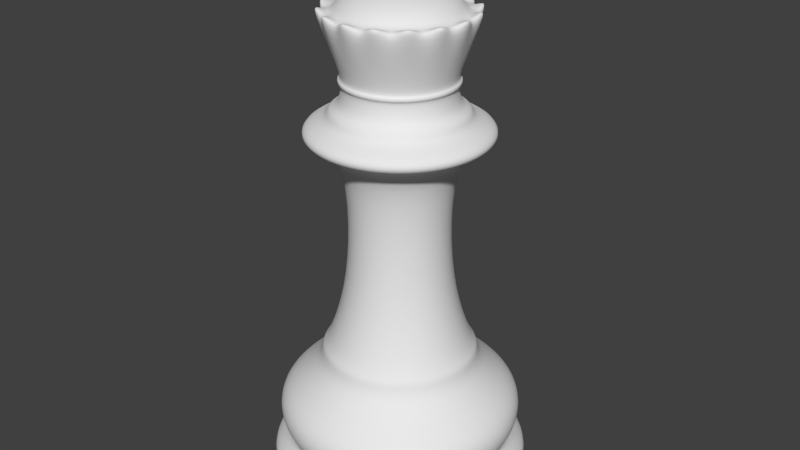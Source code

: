 # Source: queen_smooth.blend  (saved by Blender 2.76.0; exported with 4.5.12 LTS)
import bpy
from mathutils import Matrix  # noqa: F401  (used for matrix-valued properties, if any)

bpy.ops.wm.read_factory_settings(use_empty=True)
scene = bpy.context.scene
scene.name = 'Scene'

# ---- collections
col_collection_1 = bpy.data.collections.new('Collection 1'); scene.collection.children.link(col_collection_1)

# ---- world
world_world = bpy.data.worlds.new('World'); scene.world = world_world
world_world.color = (0.05088, 0.05088, 0.05088)
world_world.use_sun_shadow = False
world_world.sun_shadow_jitter_overblur = 0.0
world_world.cycles.sampling_method = 'MANUAL'
world_world.cycles.sample_map_resolution = 256

# ---- meshes
me_queen = bpy.data.meshes.new('queen')
me_queen.from_pydata([(0.0, -0.7807, 0.06104), (0.0, -0.7807, -0.06104), (-0.1523, -0.7657, 0.06104), (-0.1523, -0.7657, -0.06104), (-0.2988, -0.7213, 0.06104), (-0.2988, -0.7213, -0.06104), (-0.4337, -0.6491, 0.06104), (-0.4337, -0.6491, -0.06104), (-0.552, -0.552, 0.06104), (-0.552, -0.552, -0.06104), (-0.6491, -0.4337, 0.06104), (-0.6491, -0.4337, -0.06104), (-0.7213, -0.2988, 0.06104), (-0.7213, -0.2988, -0.06104), (-0.7657, -0.1523, 0.06104), (-0.7657, -0.1523, -0.06104), (-0.7807, -5.894e-08, 0.06104), (-0.7807, -5.894e-08, -0.06104), (-0.7657, 0.1523, 0.06104), (-0.7657, 0.1523, -0.06104), (-0.7213, 0.2988, 0.06104), (-0.7213, 0.2988, -0.06104), (-0.6491, 0.4337, 0.06104), (-0.6491, 0.4337, -0.06104), (-0.552, 0.552, 0.06104), (-0.552, 0.552, -0.06104), (-0.4337, 0.6491, 0.06104), (-0.4337, 0.6491, -0.06104), (-0.2988, 0.7213, 0.06104), (-0.2988, 0.7213, -0.06104), (-0.1523, 0.7657, 0.06104), (-0.1523, 0.7657, -0.06104), (2.544e-07, 0.7807, 0.06104), (2.544e-07, 0.7807, -0.06104), (0.1523, 0.7657, 0.06104), (0.1523, 0.7657, -0.06104), (0.2988, 0.7213, 0.06104), (0.2988, 0.7213, -0.06104), (0.4337, 0.6491, 0.06104), (0.4337, 0.6491, -0.06104), (0.552, 0.552, 0.06104), (0.552, 0.552, -0.06104), (0.6491, 0.4337, 0.06104), (0.6491, 0.4337, -0.06104), (0.7213, 0.2988, 0.06104), (0.7213, 0.2988, -0.06104), (0.7657, 0.1523, 0.06104), (0.7657, 0.1523, -0.06104), (0.7807, -7.538e-07, 0.06104), (0.7807, -7.538e-07, -0.06104), (0.7657, -0.1523, 0.06104), (0.7657, -0.1523, -0.06104), (0.7213, -0.2988, 0.06104), (0.7213, -0.2988, -0.06104), (0.6491, -0.4337, 0.06104), (0.6491, -0.4337, -0.06104), (0.552, -0.552, 0.06104), (0.552, -0.552, -0.06104), (0.4337, -0.6491, 0.06104), (0.4337, -0.6491, -0.06104), (0.2988, -0.7213, 0.06104), (0.2988, -0.7213, -0.06104), (0.1523, -0.7657, 0.06104), (0.1523, -0.7657, -0.06104), (-1.812e-08, -0.6312, 0.1648), (-0.1231, -0.6191, 0.1648), (-0.2416, -0.5832, 0.1648), (-0.3507, -0.5248, 0.1648), (-0.4463, -0.4463, 0.1648), (-0.5248, -0.3507, 0.1648), (-0.5832, -0.2416, 0.1648), (-0.6191, -0.1231, 0.1648), (-0.6312, -9.025e-08, 0.1648), (-0.6191, 0.1231, 0.1648), (-0.5832, 0.2416, 0.1648), (-0.5248, 0.3507, 0.1648), (-0.4463, 0.4463, 0.1648), (-0.3507, 0.5248, 0.1648), (-0.2416, 0.5832, 0.1648), (-0.1231, 0.6191, 0.1648), (1.876e-07, 0.6312, 0.1648), (0.1231, 0.6191, 0.1648), (0.2416, 0.5832, 0.1648), (0.3507, 0.5248, 0.1648), (0.4463, 0.4463, 0.1648), (0.5248, 0.3507, 0.1648), (0.5832, 0.2416, 0.1648), (0.6191, 0.1231, 0.1648), (0.6312, -6.521e-07, 0.1648), (0.6191, -0.1231, 0.1648), (0.5832, -0.2416, 0.1648), (0.5248, -0.3507, 0.1648), (0.4463, -0.4463, 0.1648), (0.3507, -0.5248, 0.1648), (0.2416, -0.5832, 0.1648), (0.1231, -0.6191, 0.1648), (-1.139e-08, -0.7227, 0.2572), (-0.141, -0.7088, 0.2572), (-0.2765, -0.6676, 0.2572), (-0.4015, -0.6009, 0.2572), (-0.511, -0.511, 0.2572), (-0.6009, -0.4015, 0.2572), (-0.6676, -0.2765, 0.2572), (-0.7088, -0.141, 0.2572), (-0.7227, -6.815e-08, 0.2572), (-0.7088, 0.141, 0.2572), (-0.6676, 0.2765, 0.2572), (-0.6009, 0.4015, 0.2572), (-0.511, 0.511, 0.2572), (-0.4015, 0.6009, 0.2572), (-0.2765, 0.6676, 0.2572), (-0.141, 0.7088, 0.2572), (2.241e-07, 0.7227, 0.2572), (0.141, 0.7088, 0.2572), (0.2765, 0.6676, 0.2572), (0.4015, 0.6009, 0.2572), (0.511, 0.511, 0.2572), (0.6009, 0.4015, 0.2572), (0.6676, 0.2765, 0.2572), (0.7088, 0.141, 0.2572), (0.7227, -7.114e-07, 0.2572), (0.7088, -0.141, 0.2572), (0.6676, -0.2765, 0.2572), (0.6009, -0.4015, 0.2572), (0.511, -0.511, 0.2572), (0.4015, -0.6009, 0.2572), (0.2765, -0.6676, 0.2572), (0.141, -0.7088, 0.2572), (-1.06e-08, -0.7227, 0.4188), (-0.141, -0.7088, 0.4188), (-0.2765, -0.6676, 0.4188), (-0.4015, -0.6009, 0.4188), (-0.511, -0.511, 0.4188), (-0.6009, -0.4015, 0.4188), (-0.6676, -0.2765, 0.4188), (-0.7088, -0.141, 0.4188), (-0.7227, -6.815e-08, 0.4188), (-0.7088, 0.141, 0.4188), (-0.6676, 0.2765, 0.4188), (-0.6009, 0.4015, 0.4188), (-0.511, 0.511, 0.4188), (-0.4015, 0.6009, 0.4188), (-0.2765, 0.6676, 0.4188), (-0.141, 0.7088, 0.4188), (2.249e-07, 0.7227, 0.4188), (0.141, 0.7088, 0.4188), (0.2765, 0.6676, 0.4188), (0.4015, 0.6009, 0.4188), (0.511, 0.511, 0.4188), (0.6009, 0.4015, 0.4188), (0.6676, 0.2765, 0.4188), (0.7088, 0.141, 0.4188), (0.7227, -7.114e-07, 0.4188), (0.7088, -0.141, 0.4188), (0.6676, -0.2765, 0.4188), (0.6009, -0.4015, 0.4188), (0.511, -0.511, 0.4188), (0.4015, -0.6009, 0.4188), (0.2765, -0.6676, 0.4188), (0.141, -0.7088, 0.4188), (-2.208e-08, -0.5845, 0.535), (-0.114, -0.5733, 0.535), (-0.2237, -0.54, 0.535), (-0.3247, -0.486, 0.535), (-0.4133, -0.4133, 0.535), (-0.486, -0.3247, 0.535), (-0.54, -0.2237, 0.535), (-0.5733, -0.114, 0.535), (-0.5845, -9.932e-08, 0.535), (-0.5733, 0.114, 0.535), (-0.54, 0.2237, 0.535), (-0.486, 0.3247, 0.535), (-0.4133, 0.4133, 0.535), (-0.3247, 0.486, 0.535), (-0.2237, 0.54, 0.535), (-0.114, 0.5733, 0.535), (1.684e-07, 0.5845, 0.535), (0.114, 0.5733, 0.535), (0.2237, 0.54, 0.535), (0.3247, 0.486, 0.535), (0.4133, 0.4133, 0.535), (0.486, 0.3247, 0.535), (0.54, 0.2237, 0.535), (0.5733, 0.114, 0.535), (0.5845, -6.196e-07, 0.535), (0.5733, -0.114, 0.535), (0.54, -0.2237, 0.535), (0.486, -0.3247, 0.535), (0.4133, -0.4133, 0.535), (0.3247, -0.486, 0.535), (0.2237, -0.54, 0.535), (0.114, -0.5733, 0.535), (-3.906e-08, -0.4609, 0.6544), (-0.08991, -0.452, 0.6544), (-0.1764, -0.4258, 0.6544), (-0.256, -0.3832, 0.6544), (-0.3259, -0.3259, 0.6544), (-0.3832, -0.256, 0.6544), (-0.4258, -0.1764, 0.6544), (-0.452, -0.08991, 0.6544), (-0.4609, -1.266e-07, 0.6544), (-0.452, 0.08991, 0.6544), (-0.4258, 0.1764, 0.6544), (-0.3832, 0.256, 0.6544), (-0.3259, 0.3259, 0.6544), (-0.256, 0.3832, 0.6544), (-0.1764, 0.4258, 0.6544), (-0.08991, 0.452, 0.6544), (1.111e-07, 0.4609, 0.6544), (0.08991, 0.452, 0.6544), (0.1764, 0.4258, 0.6544), (0.256, 0.3832, 0.6544), (0.3259, 0.3259, 0.6544), (0.3832, 0.256, 0.6544), (0.4258, 0.1764, 0.6544), (0.452, 0.08991, 0.6544), (0.4609, -5.368e-07, 0.6544), (0.452, -0.08991, 0.6544), (0.4258, -0.1764, 0.6544), (0.3832, -0.256, 0.6544), (0.3259, -0.3259, 0.6544), (0.256, -0.3832, 0.6544), (0.1764, -0.4258, 0.6544), (0.08991, -0.452, 0.6544), (-4.681e-08, -0.4609, 0.7411), (-0.08991, -0.452, 0.7411), (-0.1764, -0.4258, 0.7411), (-0.256, -0.3832, 0.7411), (-0.3259, -0.3259, 0.7411), (-0.3832, -0.256, 0.7411), (-0.4258, -0.1764, 0.7411), (-0.452, -0.08991, 0.7411), (-0.4609, -1.266e-07, 0.7411), (-0.452, 0.08991, 0.7411), (-0.4258, 0.1764, 0.7411), (-0.3832, 0.256, 0.7411), (-0.3259, 0.3259, 0.7411), (-0.256, 0.3832, 0.7411), (-0.1764, 0.4258, 0.7411), (-0.08991, 0.452, 0.7411), (1.034e-07, 0.4609, 0.7411), (0.08991, 0.452, 0.7411), (0.1764, 0.4258, 0.7411), (0.256, 0.3832, 0.7411), (0.3259, 0.3259, 0.7411), (0.3832, 0.256, 0.7411), (0.4258, 0.1764, 0.7411), (0.452, 0.08991, 0.7411), (0.4609, -5.368e-07, 0.7411), (0.452, -0.08991, 0.7411), (0.4258, -0.1764, 0.7411), (0.3832, -0.256, 0.7411), (0.3259, -0.3259, 0.7411), (0.256, -0.3832, 0.7411), (0.1764, -0.4258, 0.7411), (0.08991, -0.452, 0.7411), (-4.85e-08, -0.4213, 0.7624), (-0.08219, -0.4132, 0.7624), (-0.1612, -0.3892, 0.7624), (-0.2341, -0.3503, 0.7624), (-0.2979, -0.2979, 0.7624), (-0.3503, -0.2341, 0.7624), (-0.3892, -0.1612, 0.7624), (-0.4132, -0.08219, 0.7624), (-0.4213, -1.37e-07, 0.7624), (-0.4132, 0.08219, 0.7624), (-0.3892, 0.1612, 0.7624), (-0.3503, 0.2341, 0.7624), (-0.2979, 0.2979, 0.7624), (-0.2341, 0.3503, 0.7624), (-0.1612, 0.3892, 0.7624), (-0.08219, 0.4132, 0.7624), (8.878e-08, 0.4213, 0.7624), (0.08219, 0.4132, 0.7624), (0.1612, 0.3892, 0.7624), (0.2341, 0.3503, 0.7624), (0.2979, 0.2979, 0.7624), (0.3503, 0.2341, 0.7624), (0.3892, 0.1612, 0.7624), (0.4132, 0.08219, 0.7624), (0.4213, -5.12e-07, 0.7624), (0.4132, -0.08219, 0.7624), (0.3892, -0.1612, 0.7624), (0.3503, -0.2341, 0.7624), (0.2979, -0.2979, 0.7624), (0.2341, -0.3503, 0.7624), (0.1612, -0.3892, 0.7624), (0.08219, -0.4132, 0.7624), (-8.321e-08, -0.3147, 1.084), (-0.0614, -0.3087, 1.084), (-0.1204, -0.2908, 1.084), (-0.1749, -0.2617, 1.084), (-0.2225, -0.2225, 1.084), (-0.2617, -0.1749, 1.084), (-0.2908, -0.1204, 1.084), (-0.3087, -0.0614, 1.084), (-0.3147, -1.648e-07, 1.084), (-0.3087, 0.0614, 1.084), (-0.2908, 0.1204, 1.084), (-0.2617, 0.1749, 1.084), (-0.2225, 0.2225, 1.084), (-0.1749, 0.2617, 1.084), (-0.1204, 0.2908, 1.084), (-0.0614, 0.3087, 1.084), (1.934e-08, 0.3147, 1.084), (0.0614, 0.3087, 1.084), (0.1204, 0.2908, 1.084), (0.1749, 0.2617, 1.084), (0.2225, 0.2225, 1.084), (0.2617, 0.1749, 1.084), (0.2908, 0.1204, 1.084), (0.3087, 0.0614, 1.084), (0.3147, -4.45e-07, 1.084), (0.3087, -0.0614, 1.084), (0.2908, -0.1204, 1.084), (0.2617, -0.1749, 1.084), (0.2225, -0.2225, 1.084), (0.1749, -0.2617, 1.084), (0.1204, -0.2908, 1.084), (0.0614, -0.3087, 1.084), (3.8e-08, -0.2772, 1.535), (-0.05408, -0.2719, 1.535), (-0.1061, -0.2561, 1.535), (-0.154, -0.2305, 1.535), (-0.196, -0.196, 1.535), (-0.2305, -0.154, 1.535), (-0.2561, -0.1061, 1.535), (-0.2719, -0.05408, 1.535), (-0.2772, -1.741e-07, 1.535), (-0.2719, 0.05408, 1.535), (-0.2561, 0.1061, 1.535), (-0.2305, 0.154, 1.535), (-0.196, 0.196, 1.535), (-0.154, 0.2305, 1.535), (-0.1061, 0.2561, 1.535), (-0.05408, 0.2719, 1.535), (1.283e-07, 0.2772, 1.535), (0.05408, 0.2719, 1.535), (0.1061, 0.2561, 1.535), (0.154, 0.2305, 1.535), (0.196, 0.196, 1.535), (0.2305, 0.154, 1.535), (0.2561, 0.1061, 1.535), (0.2719, 0.05408, 1.535), (0.2772, -4.208e-07, 1.535), (0.2719, -0.05408, 1.535), (0.2561, -0.1061, 1.535), (0.2305, -0.154, 1.535), (0.196, -0.196, 1.535), (0.154, -0.2305, 1.535), (0.1061, -0.2561, 1.535), (0.05408, -0.2719, 1.535), (1.846e-07, -0.3254, 1.99), (-0.06348, -0.3191, 1.99), (-0.1245, -0.3006, 1.99), (-0.1808, -0.2705, 1.99), (-0.2301, -0.2301, 1.99), (-0.2705, -0.1808, 1.99), (-0.3006, -0.1245, 1.99), (-0.3191, -0.06348, 1.99), (-0.3254, -1.624e-07, 1.99), (-0.3191, 0.06348, 1.99), (-0.3006, 0.1245, 1.99), (-0.2705, 0.1808, 1.99), (-0.2301, 0.2301, 1.99), (-0.1808, 0.2705, 1.99), (-0.1245, 0.3006, 1.99), (-0.06348, 0.3191, 1.99), (2.906e-07, 0.3254, 1.99), (0.06348, 0.3191, 1.99), (0.1245, 0.3006, 1.99), (0.1808, 0.2705, 1.99), (0.2301, 0.2301, 1.99), (0.2705, 0.1808, 1.99), (0.3006, 0.1245, 1.99), (0.3191, 0.06348, 1.99), (0.3254, -4.52e-07, 1.99), (0.3191, -0.06348, 1.99), (0.3006, -0.1245, 1.99), (0.2705, -0.1808, 1.99), (0.2301, -0.2301, 1.99), (0.1808, -0.2705, 1.99), (0.1245, -0.3006, 1.99), (0.06348, -0.3191, 1.99), (2.07e-07, -0.5345, 2.026), (-0.1043, -0.5243, 2.026), (-0.2046, -0.4938, 2.026), (-0.297, -0.4444, 2.026), (-0.378, -0.378, 2.026), (-0.4444, -0.297, 2.026), (-0.4938, -0.2046, 2.026), (-0.5243, -0.1043, 2.026), (-0.5345, -1.008e-07, 2.026), (-0.5243, 0.1043, 2.026), (-0.4938, 0.2046, 2.026), (-0.4444, 0.297, 2.026), (-0.378, 0.378, 2.026), (-0.297, 0.4444, 2.026), (-0.2046, 0.4938, 2.026), (-0.1043, 0.5243, 2.026), (3.811e-07, 0.5345, 2.026), (0.1043, 0.5243, 2.026), (0.2046, 0.4938, 2.026), (0.297, 0.4444, 2.026), (0.378, 0.378, 2.026), (0.4444, 0.297, 2.026), (0.4938, 0.2046, 2.026), (0.5243, 0.1043, 2.026), (0.5345, -5.766e-07, 2.026), (0.5243, -0.1043, 2.026), (0.4938, -0.2046, 2.026), (0.4444, -0.297, 2.026), (0.378, -0.378, 2.026), (0.297, -0.4444, 2.026), (0.2046, -0.4938, 2.026), (0.1043, -0.5243, 2.026), (2.032e-07, -0.5345, 2.105), (-0.1043, -0.5243, 2.105), (-0.2046, -0.4938, 2.105), (-0.297, -0.4444, 2.105), (-0.378, -0.378, 2.105), (-0.4444, -0.297, 2.105), (-0.4938, -0.2046, 2.105), (-0.5243, -0.1043, 2.105), (-0.5345, -1.008e-07, 2.105), (-0.5243, 0.1043, 2.105), (-0.4938, 0.2046, 2.105), (-0.4444, 0.297, 2.105), (-0.378, 0.378, 2.105), (-0.297, 0.4444, 2.105), (-0.2046, 0.4938, 2.105), (-0.1043, 0.5243, 2.105), (3.774e-07, 0.5345, 2.105), (0.1043, 0.5243, 2.105), (0.2046, 0.4938, 2.105), (0.297, 0.4444, 2.105), (0.378, 0.378, 2.105), (0.4444, 0.297, 2.105), (0.4938, 0.2046, 2.105), (0.5243, 0.1043, 2.105), (0.5345, -5.766e-07, 2.105), (0.5243, -0.1043, 2.105), (0.4938, -0.2046, 2.105), (0.4444, -0.297, 2.105), (0.378, -0.378, 2.105), (0.297, -0.4444, 2.105), (0.2046, -0.4938, 2.105), (0.1043, -0.5243, 2.105), (1.739e-07, -0.3939, 2.149), (-0.07684, -0.3863, 2.149), (-0.1507, -0.3639, 2.149), (-0.2188, -0.3275, 2.149), (-0.2785, -0.2785, 2.149), (-0.3275, -0.2188, 2.149), (-0.3639, -0.1507, 2.149), (-0.3863, -0.07684, 2.149), (-0.3939, -1.409e-07, 2.149), (-0.3863, 0.07684, 2.149), (-0.3639, 0.1507, 2.149), (-0.3275, 0.2188, 2.149), (-0.2785, 0.2785, 2.149), (-0.2188, 0.3275, 2.149), (-0.1507, 0.3639, 2.149), (-0.07684, 0.3863, 2.149), (3.022e-07, 0.3939, 2.149), (0.07684, 0.3863, 2.149), (0.1507, 0.3639, 2.149), (0.2188, 0.3275, 2.149), (0.2785, 0.2785, 2.149), (0.3275, 0.2188, 2.149), (0.3639, 0.1507, 2.149), (0.3863, 0.07684, 2.149), (0.3939, -4.914e-07, 2.149), (0.3863, -0.07684, 2.149), (0.3639, -0.1507, 2.149), (0.3275, -0.2188, 2.149), (0.2785, -0.2785, 2.149), (0.2188, -0.3275, 2.149), (0.1507, -0.3639, 2.149), (0.07684, -0.3863, 2.149), (1.85e-07, -0.3939, 2.2), (-0.07684, -0.3863, 2.2), (-0.1507, -0.3639, 2.2), (-0.2188, -0.3275, 2.2), (-0.2785, -0.2785, 2.2), (-0.3275, -0.2188, 2.2), (-0.3639, -0.1507, 2.2), (-0.3863, -0.07684, 2.2), (-0.3939, -1.409e-07, 2.2), (-0.3863, 0.07684, 2.2), (-0.3639, 0.1507, 2.2), (-0.3275, 0.2188, 2.2), (-0.2785, 0.2785, 2.2), (-0.2188, 0.3275, 2.2), (-0.1507, 0.3639, 2.2), (-0.07684, 0.3863, 2.2), (3.133e-07, 0.3939, 2.2), (0.07684, 0.3863, 2.2), (0.1507, 0.3639, 2.2), (0.2188, 0.3275, 2.2), (0.2785, 0.2785, 2.2), (0.3275, 0.2188, 2.2), (0.3639, 0.1507, 2.2), (0.3863, 0.07684, 2.2), (0.3939, -4.914e-07, 2.2), (0.3863, -0.07684, 2.2), (0.3639, -0.1507, 2.2), (0.3275, -0.2188, 2.2), (0.2785, -0.2785, 2.2), (0.2188, -0.3275, 2.2), (0.1507, -0.3639, 2.2), (0.07684, -0.3863, 2.2), (1.77e-07, -0.3254, 2.222), (-0.06349, -0.3192, 2.222), (-0.1245, -0.3007, 2.222), (-0.1808, -0.2706, 2.222), (-0.2301, -0.2301, 2.222), (-0.2706, -0.1808, 2.222), (-0.3007, -0.1245, 2.222), (-0.3192, -0.06349, 2.222), (-0.3254, -1.598e-07, 2.222), (-0.3192, 0.06349, 2.222), (-0.3007, 0.1245, 2.222), (-0.2706, 0.1808, 2.222), (-0.2301, 0.2301, 2.222), (-0.1808, 0.2706, 2.222), (-0.1245, 0.3007, 2.222), (-0.06349, 0.3192, 2.222), (2.831e-07, 0.3254, 2.222), (0.06349, 0.3192, 2.222), (0.1245, 0.3007, 2.222), (0.1808, 0.2706, 2.222), (0.2301, 0.2301, 2.222), (0.2706, 0.1808, 2.222), (0.3007, 0.1245, 2.222), (0.3192, 0.06349, 2.222), (0.3254, -4.495e-07, 2.222), (0.3192, -0.06349, 2.222), (0.3007, -0.1245, 2.222), (0.2706, -0.1808, 2.222), (0.2301, -0.2301, 2.222), (0.1808, -0.2706, 2.222), (0.1245, -0.3007, 2.222), (0.06349, -0.3192, 2.222), (1.247e-07, -0.3089, 2.343), (-0.06025, -0.3029, 2.343), (-0.1182, -0.2853, 2.343), (-0.1716, -0.2568, 2.343), (-0.2184, -0.2184, 2.343), (-0.2568, -0.1716, 2.343), (-0.2853, -0.1182, 2.343), (-0.3029, -0.06026, 2.343), (-0.3089, -1.648e-07, 2.343), (-0.3029, 0.06025, 2.343), (-0.2853, 0.1182, 2.343), (-0.2568, 0.1716, 2.343), (-0.2184, 0.2184, 2.343), (-0.1716, 0.2568, 2.343), (-0.1182, 0.2853, 2.343), (-0.06025, 0.3029, 2.343), (2.253e-07, 0.3089, 2.343), (0.06026, 0.3029, 2.343), (0.1182, 0.2853, 2.343), (0.1716, 0.2568, 2.343), (0.2184, 0.2184, 2.343), (0.2568, 0.1716, 2.343), (0.2853, 0.1182, 2.343), (0.3029, 0.06025, 2.343), (0.3089, -4.397e-07, 2.343), (0.3029, -0.06026, 2.343), (0.2853, -0.1182, 2.343), (0.2568, -0.1716, 2.343), (0.2184, -0.2184, 2.343), (0.1716, -0.2568, 2.343), (0.1182, -0.2853, 2.343), (0.06025, -0.3029, 2.343), (1.269e-07, -0.3321, 2.343), (-0.0648, -0.3258, 2.343), (-0.1271, -0.3069, 2.343), (-0.1845, -0.2762, 2.343), (-0.2349, -0.2349, 2.343), (-0.2762, -0.1845, 2.343), (-0.3069, -0.1271, 2.343), (-0.3258, -0.0648, 2.343), (-0.3321, -1.58e-07, 2.343), (-0.3258, 0.0648, 2.343), (-0.3069, 0.1271, 2.343), (-0.2762, 0.1845, 2.343), (-0.2349, 0.2349, 2.343), (-0.1845, 0.2762, 2.343), (-0.1271, 0.3069, 2.343), (-0.0648, 0.3258, 2.343), (2.351e-07, 0.3321, 2.343), (0.0648, 0.3258, 2.343), (0.1271, 0.3069, 2.343), (0.1845, 0.2762, 2.343), (0.2349, 0.2349, 2.343), (0.2762, 0.1845, 2.343), (0.3069, 0.1271, 2.343), (0.3258, 0.0648, 2.343), (0.3321, -4.536e-07, 2.343), (0.3258, -0.0648, 2.343), (0.3069, -0.1271, 2.343), (0.2762, -0.1845, 2.343), (0.2349, -0.2349, 2.343), (0.1845, -0.2762, 2.343), (0.1271, -0.3069, 2.343), (0.0648, -0.3258, 2.343), (1.382e-07, -0.3321, 2.373), (-0.0648, -0.3258, 2.373), (-0.1271, -0.3069, 2.373), (-0.1845, -0.2762, 2.373), (-0.2349, -0.2349, 2.373), (-0.2762, -0.1845, 2.373), (-0.3069, -0.1271, 2.373), (-0.3258, -0.0648, 2.373), (-0.3321, -1.58e-07, 2.373), (-0.3258, 0.0648, 2.373), (-0.3069, 0.1271, 2.373), (-0.2762, 0.1845, 2.373), (-0.2349, 0.2349, 2.373), (-0.1845, 0.2762, 2.373), (-0.1271, 0.3069, 2.373), (-0.0648, 0.3258, 2.373), (2.464e-07, 0.3321, 2.373), (0.0648, 0.3258, 2.373), (0.1271, 0.3069, 2.373), (0.1845, 0.2762, 2.373), (0.2349, 0.2349, 2.373), (0.2762, 0.1845, 2.373), (0.3069, 0.1271, 2.373), (0.3258, 0.0648, 2.373), (0.3321, -4.536e-07, 2.373), (0.3258, -0.0648, 2.373), (0.3069, -0.1271, 2.373), (0.2762, -0.1845, 2.373), (0.2349, -0.2349, 2.373), (0.1845, -0.2762, 2.373), (0.1271, -0.3069, 2.373), (0.0648, -0.3258, 2.373), (1.342e-07, -0.3016, 2.373), (-0.05884, -0.2958, 2.373), (-0.1154, -0.2786, 2.373), (-0.1676, -0.2508, 2.373), (-0.2133, -0.2133, 2.373), (-0.2508, -0.1676, 2.373), (-0.2786, -0.1154, 2.373), (-0.2958, -0.05884, 2.373), (-0.3016, -1.678e-07, 2.373), (-0.2958, 0.05884, 2.373), (-0.2786, 0.1154, 2.373), (-0.2508, 0.1676, 2.373), (-0.2133, 0.2133, 2.373), (-0.1676, 0.2508, 2.373), (-0.1154, 0.2786, 2.373), (-0.05884, 0.2958, 2.373), (2.325e-07, 0.3016, 2.373), (0.05884, 0.2958, 2.373), (0.1154, 0.2786, 2.373), (0.1676, 0.2508, 2.373), (0.2133, 0.2133, 2.373), (0.2508, 0.1676, 2.373), (0.2786, 0.1154, 2.373), (0.2958, 0.05884, 2.373), (0.3016, -4.362e-07, 2.373), (0.2958, -0.05884, 2.373), (0.2786, -0.1154, 2.373), (0.2508, -0.1676, 2.373), (0.2133, -0.2133, 2.373), (0.1676, -0.2508, 2.373), (0.1154, -0.2786, 2.373), (0.05884, -0.2958, 2.373), (1.513e-07, -0.4321, 2.697), (-0.0843, -0.4238, 2.697), (-0.1654, -0.3992, 2.697), (-0.2401, -0.3593, 2.697), (-0.3055, -0.3055, 2.697), (-0.3593, -0.2401, 2.697), (-0.3992, -0.1654, 2.697), (-0.4238, -0.0843, 2.697), (-0.4321, -1.294e-07, 2.697), (-0.4238, 0.0843, 2.697), (-0.3992, 0.1654, 2.697), (-0.3593, 0.2401, 2.697), (-0.3055, 0.3055, 2.697), (-0.2401, 0.3593, 2.697), (-0.1654, 0.3992, 2.697), (-0.0843, 0.4238, 2.697), (2.921e-07, 0.4321, 2.697), (0.0843, 0.4238, 2.697), (0.1654, 0.3992, 2.697), (0.2401, 0.3593, 2.697), (0.3055, 0.3055, 2.697), (0.3593, 0.2401, 2.697), (0.3992, 0.1654, 2.697), (0.4238, 0.0843, 2.697), (0.4321, -5.14e-07, 2.697), (0.4238, -0.0843, 2.697), (0.3992, -0.1654, 2.697), (0.3593, -0.2401, 2.697), (0.3055, -0.3055, 2.697), (0.2401, -0.3593, 2.697), (0.1654, -0.3992, 2.697), (0.0843, -0.4238, 2.697), (1.824e-07, -0.4798, 2.792), (-0.07161, -0.36, 2.712), (-0.1836, -0.4433, 2.792), (-0.2039, -0.3052, 2.712), (-0.3393, -0.3393, 2.792), (-0.3052, -0.2039, 2.712), (-0.4433, -0.1836, 2.792), (-0.36, -0.07161, 2.712), (-0.4798, -1.127e-07, 2.792), (-0.36, 0.07161, 2.712), (-0.4433, 0.1836, 2.792), (-0.3052, 0.2039, 2.712), (-0.3393, 0.3393, 2.792), (-0.2039, 0.3052, 2.712), (-0.1836, 0.4433, 2.792), (-0.07161, 0.36, 2.712), (3.387e-07, 0.4798, 2.792), (0.07161, 0.36, 2.712), (0.1836, 0.4433, 2.792), (0.2039, 0.3052, 2.712), (0.3393, 0.3393, 2.792), (0.3052, 0.2039, 2.712), (0.4433, 0.1836, 2.792), (0.36, 0.07161, 2.712), (0.4798, -5.397e-07, 2.792), (0.36, -0.07161, 2.712), (0.4433, -0.1836, 2.792), (0.3052, -0.2039, 2.712), (0.3393, -0.3393, 2.792), (0.2039, -0.3052, 2.712), (0.1836, -0.4433, 2.792), (0.07161, -0.36, 2.712), (1.935e-07, -0.3671, 2.712), (-0.1405, -0.3391, 2.712), (-0.2595, -0.2595, 2.712), (-0.3391, -0.1405, 2.712), (-0.3671, -1.463e-07, 2.712), (-0.3391, 0.1405, 2.712), (-0.2595, 0.2595, 2.712), (-0.1405, 0.3391, 2.712), (3.131e-07, 0.3671, 2.712), (0.1405, 0.3391, 2.712), (0.2595, 0.2595, 2.712), (0.3391, 0.1405, 2.712), (0.3671, -4.73e-07, 2.712), (0.3391, -0.1405, 2.712), (0.2595, -0.2595, 2.712), (0.1405, -0.3391, 2.712), (0.3219, 0.06403, 2.771), (0.3282, -4.508e-07, 2.771), (0.3032, 0.1256, 2.771), (0.2729, -0.1823, 2.771), (0.2321, -0.2321, 2.771), (0.1823, 0.2729, 2.771), (0.2321, 0.2321, 2.771), (-0.3219, 0.06403, 2.771), (-0.3032, 0.1256, 2.771), (-0.06403, -0.3219, 2.771), (-0.1256, -0.3032, 2.771), (-0.1823, -0.2729, 2.771), (-0.2321, -0.2321, 2.771), (0.1823, -0.2729, 2.771), (0.1256, -0.3032, 2.771), (-0.1823, 0.2729, 2.771), (-0.1256, 0.3032, 2.771), (-0.2729, -0.1823, 2.771), (-0.3032, -0.1256, 2.771), (0.2729, 0.1823, 2.771), (-0.3219, -0.06403, 2.771), (-0.3282, -1.587e-07, 2.771), (0.06403, -0.3219, 2.771), (2.179e-07, -0.3282, 2.771), (-0.2729, 0.1823, 2.771), (-0.2321, 0.2321, 2.771), (-0.06403, 0.3219, 2.771), (3.249e-07, 0.3282, 2.771), (0.1256, 0.3032, 2.771), (0.3032, -0.1256, 2.771), (0.3219, -0.06403, 2.771), (0.06403, 0.3219, 2.771), (0.2727, 0.05423, 2.805), (0.278, -4.221e-07, 2.805), (0.2568, 0.1064, 2.805), (0.2311, -0.1544, 2.805), (0.1966, -0.1966, 2.805), (0.1544, 0.2311, 2.805), (0.1966, 0.1966, 2.805), (-0.2727, 0.05423, 2.805), (-0.2568, 0.1064, 2.805), (-0.05423, -0.2727, 2.805), (-0.1064, -0.2568, 2.805), (-0.1544, -0.2311, 2.805), (-0.1966, -0.1966, 2.805), (0.1544, -0.2311, 2.805), (0.1064, -0.2568, 2.805), (-0.1544, 0.2311, 2.805), (-0.1064, 0.2568, 2.805), (-0.2311, -0.1544, 2.805), (-0.2568, -0.1064, 2.805), (0.2311, 0.1544, 2.805), (-0.2727, -0.05423, 2.805), (-0.278, -1.747e-07, 2.805), (0.05423, -0.2727, 2.805), (1.817e-07, -0.278, 2.805), (-0.2311, 0.1544, 2.805), (-0.1966, 0.1966, 2.805), (-0.05423, 0.2727, 2.805), (2.723e-07, 0.278, 2.805), (0.1064, 0.2568, 2.805), (0.2568, -0.1064, 2.805), (0.2727, -0.05423, 2.805), (0.05423, 0.2727, 2.805), (0.2127, 0.04231, 2.83), (0.2169, -3.876e-07, 2.83), (0.2004, 0.08299, 2.83), (0.1803, -0.1205, 2.83), (0.1533, -0.1533, 2.83), (0.1205, 0.1803, 2.83), (0.1533, 0.1533, 2.83), (-0.2127, 0.04231, 2.83), (-0.2004, 0.08299, 2.83), (-0.04231, -0.2127, 2.83), (-0.08299, -0.2004, 2.83), (-0.1205, -0.1803, 2.83), (-0.1533, -0.1533, 2.83), (0.1205, -0.1803, 2.83), (0.08299, -0.2004, 2.83), (-0.1205, 0.1803, 2.83), (-0.08299, 0.2004, 2.83), (-0.1803, -0.1205, 2.83), (-0.2004, -0.08299, 2.83), (0.1803, 0.1205, 2.83), (-0.2127, -0.04231, 2.83), (-0.2169, -1.946e-07, 2.83), (0.04231, -0.2127, 2.83), (1.897e-07, -0.2169, 2.83), (-0.1803, 0.1205, 2.83), (-0.1533, 0.1533, 2.83), (-0.04231, 0.2127, 2.83), (2.604e-07, 0.2169, 2.83), (0.08299, 0.2004, 2.83), (0.2004, -0.08299, 2.83), (0.2127, -0.04231, 2.83), (0.04231, 0.2127, 2.83), (0.05647, 0.01123, 2.864), (0.05758, -2.962e-07, 2.864), (0.05319, 0.02203, 2.864), (0.04787, -0.03199, 2.864), (0.04071, -0.04071, 2.864), (0.03199, 0.04787, 2.864), (0.04071, 0.04071, 2.864), (-0.05647, 0.01123, 2.864), (-0.05319, 0.02203, 2.864), (-0.01123, -0.05647, 2.864), (-0.02203, -0.0532, 2.864), (-0.03199, -0.04787, 2.864), (-0.04071, -0.04071, 2.864), (0.03199, -0.04787, 2.864), (0.02203, -0.0532, 2.864), (-0.03199, 0.04787, 2.864), (-0.02203, 0.05319, 2.864), (-0.04787, -0.03199, 2.864), (-0.05319, -0.02203, 2.864), (0.04787, 0.03199, 2.864), (-0.05647, -0.01123, 2.864), (-0.05758, -2.45e-07, 2.864), (0.01123, -0.05647, 2.864), (1.447e-07, -0.05758, 2.864), (-0.04787, 0.03199, 2.864), (-0.04071, 0.04071, 2.864), (-0.01123, 0.05647, 2.864), (1.634e-07, 0.05758, 2.864), (0.02203, 0.05319, 2.864), (0.05319, -0.02203, 2.864), (0.05647, -0.01123, 2.864), (0.01123, 0.05647, 2.864), (-0.02053, -1.566e-07, 3.053), (-0.04026, -1.566e-07, 3.047), (-0.05845, -1.566e-07, 3.037), (-0.0744, -1.566e-07, 3.024), (-0.08748, -1.566e-07, 3.008), (-0.0972, -1.566e-07, 2.99), (-0.1032, -1.566e-07, 2.97), (-0.1052, -1.566e-07, 2.95), (-0.1032, -1.566e-07, 2.929), (-0.0972, -1.566e-07, 2.91), (-0.08748, -1.566e-07, 2.892), (-0.0744, -1.566e-07, 2.876), (-0.05845, -1.566e-07, 2.862), (-0.04026, -1.566e-07, 2.853), (-0.02053, -1.566e-07, 2.847), (-0.02013, 0.004004, 3.053), (-0.03949, 0.007855, 3.047), (-0.05733, 0.0114, 3.037), (-0.07297, 0.01451, 3.024), (-0.0858, 0.01707, 3.008), (-0.09533, 0.01896, 2.99), (-0.1012, 0.02013, 2.97), (-0.1032, 0.02053, 2.95), (-0.1012, 0.02013, 2.929), (-0.09533, 0.01896, 2.91), (-0.0858, 0.01707, 2.892), (-0.07297, 0.01451, 2.876), (-0.05733, 0.0114, 2.862), (-0.03949, 0.007855, 2.853), (-0.02013, 0.004004, 2.847), (-0.01896, 0.007855, 3.053), (-0.0372, 0.01541, 3.047), (-0.054, 0.02237, 3.037), (-0.06873, 0.02847, 3.024), (-0.08082, 0.03348, 3.008), (-0.0898, 0.0372, 2.99), (-0.09533, 0.03949, 2.97), (-0.0972, 0.04026, 2.95), (-0.09533, 0.03949, 2.929), (-0.0898, 0.0372, 2.91), (-0.08082, 0.03348, 2.892), (-0.06873, 0.02847, 2.876), (-0.054, 0.02237, 2.862), (-0.0372, 0.01541, 2.853), (-0.01896, 0.007855, 2.847), (-0.01707, 0.0114, 3.053), (-0.03348, 0.02237, 3.047), (-0.0486, 0.03247, 3.037), (-0.06186, 0.04133, 3.024), (-0.07274, 0.0486, 3.008), (-0.08082, 0.054, 2.99), (-0.0858, 0.05733, 2.97), (-0.08748, 0.05845, 2.95), (-0.0858, 0.05733, 2.929), (-0.08082, 0.054, 2.91), (-0.07274, 0.0486, 2.892), (-0.06186, 0.04133, 2.876), (-0.0486, 0.03247, 2.862), (-0.03348, 0.02237, 2.853), (-0.01707, 0.0114, 2.847), (-0.01451, 0.01451, 3.053), (-0.02847, 0.02847, 3.047), (-0.04133, 0.04133, 3.037), (-0.05261, 0.05261, 3.024), (-0.06186, 0.06186, 3.008), (-0.06873, 0.06873, 2.99), (-0.07297, 0.07297, 2.97), (-0.0744, 0.0744, 2.95), (-0.07297, 0.07297, 2.929), (-0.06873, 0.06873, 2.91), (-0.06186, 0.06186, 2.892), (-0.05261, 0.05261, 2.876), (-0.04133, 0.04133, 2.862), (-0.02847, 0.02847, 2.853), (-0.01451, 0.01451, 2.847), (-0.0114, 0.01707, 3.053), (-0.02237, 0.03348, 3.047), (-0.03247, 0.0486, 3.037), (-0.04133, 0.06186, 3.024), (-0.0486, 0.07274, 3.008), (-0.054, 0.08082, 2.99), (-0.05733, 0.0858, 2.97), (-0.05845, 0.08748, 2.95), (-0.05733, 0.0858, 2.929), (-0.054, 0.08082, 2.91), (-0.0486, 0.07274, 2.892), (-0.04133, 0.06186, 2.876), (-0.03247, 0.0486, 2.862), (-0.02237, 0.03348, 2.853), (-0.0114, 0.01707, 2.847), (-0.007855, 0.01896, 3.053), (-0.01541, 0.0372, 3.047), (-0.02237, 0.054, 3.037), (-0.02847, 0.06873, 3.024), (-0.03348, 0.08082, 3.008), (-0.0372, 0.0898, 2.99), (-0.03949, 0.09533, 2.97), (-0.04026, 0.0972, 2.95), (-0.03949, 0.09533, 2.929), (-0.0372, 0.0898, 2.91), (-0.03348, 0.08082, 2.892), (-0.02847, 0.06873, 2.876), (-0.02237, 0.054, 2.862), (-0.01541, 0.0372, 2.853), (-0.007855, 0.01896, 2.847), (-0.004004, 0.02013, 3.053), (-0.007855, 0.03949, 3.047), (-0.0114, 0.05733, 3.037), (-0.01451, 0.07297, 3.024), (-0.01707, 0.0858, 3.008), (-0.01896, 0.09533, 2.99), (-0.02013, 0.1012, 2.97), (-0.02053, 0.1032, 2.95), (-0.02013, 0.1012, 2.929), (-0.01896, 0.09533, 2.91), (-0.01707, 0.0858, 2.892), (-0.01451, 0.07297, 2.876), (-0.0114, 0.05733, 2.862), (-0.007855, 0.03949, 2.853), (-0.004004, 0.02013, 2.847), (3.271e-07, 0.02053, 3.053), (3.31e-07, 0.04026, 3.047), (3.317e-07, 0.05845, 3.037), (3.356e-07, 0.0744, 3.024), (3.326e-07, 0.08748, 3.008), (3.275e-07, 0.0972, 2.99), (3.341e-07, 0.1032, 2.97), (3.283e-07, 0.1052, 2.95), (3.307e-07, 0.1032, 2.929), (3.333e-07, 0.0972, 2.91), (3.326e-07, 0.08748, 2.892), (3.356e-07, 0.0744, 2.876), (3.313e-07, 0.05845, 2.862), (3.265e-07, 0.04026, 2.853), (3.271e-07, 0.02053, 2.847), (0.004005, 0.02013, 3.053), (0.007855, 0.03949, 3.047), (0.0114, 0.05733, 3.037), (0.01451, 0.07297, 3.024), (0.01707, 0.0858, 3.008), (0.01896, 0.09533, 2.99), (0.02013, 0.1012, 2.97), (0.02053, 0.1032, 2.95), (0.02013, 0.1012, 2.929), (0.01896, 0.09533, 2.91), (0.01707, 0.0858, 2.892), (0.01451, 0.07297, 2.876), (0.0114, 0.05733, 2.862), (0.007855, 0.03949, 2.853), (0.004005, 0.02013, 2.847), (0.007855, 0.01896, 3.053), (0.01541, 0.0372, 3.047), (0.02237, 0.054, 3.037), (0.02847, 0.06873, 3.024), (0.03348, 0.08082, 3.008), (0.0372, 0.0898, 2.99), (0.03949, 0.09533, 2.97), (0.04026, 0.0972, 2.95), (0.03949, 0.09533, 2.929), (0.0372, 0.0898, 2.91), (0.03348, 0.08082, 2.892), (0.02847, 0.06873, 2.876), (0.02237, 0.054, 2.862), (0.01541, 0.0372, 2.853), (0.007855, 0.01896, 2.847), (0.0114, 0.01707, 3.053), (0.02237, 0.03348, 3.047), (0.03247, 0.0486, 3.037), (0.04133, 0.06186, 3.024), (0.0486, 0.07274, 3.008), (0.054, 0.08082, 2.99), (0.05733, 0.0858, 2.97), (0.05845, 0.08748, 2.95), (0.05733, 0.0858, 2.929), (0.054, 0.08082, 2.91), (0.0486, 0.07274, 2.892), (0.04133, 0.06186, 2.876), (0.03247, 0.0486, 2.862), (0.02237, 0.03348, 2.853), (0.0114, 0.01707, 2.847), (0.01451, 0.01451, 3.053), (0.02847, 0.02847, 3.047), (0.04133, 0.04133, 3.037), (0.05261, 0.05261, 3.024), (0.06186, 0.06186, 3.008), (0.06873, 0.06873, 2.99), (0.07297, 0.07297, 2.97), (0.0744, 0.0744, 2.95), (0.07297, 0.07297, 2.929), (0.06873, 0.06873, 2.91), (0.06186, 0.06186, 2.892), (0.05261, 0.05261, 2.876), (0.04133, 0.04133, 2.862), (0.02847, 0.02847, 2.853), (0.01451, 0.01451, 2.847), (0.01707, 0.0114, 3.053), (0.03348, 0.02237, 3.047), (0.0486, 0.03247, 3.037), (0.06186, 0.04133, 3.024), (0.07274, 0.0486, 3.008), (0.08082, 0.054, 2.99), (0.0858, 0.05733, 2.97), (0.08748, 0.05845, 2.95), (0.0858, 0.05733, 2.929), (0.08082, 0.054, 2.91), (0.07274, 0.0486, 2.892), (0.06186, 0.04133, 2.876), (0.0486, 0.03247, 2.862), (0.03348, 0.02237, 2.853), (0.01707, 0.0114, 2.847), (0.01896, 0.007855, 3.053), (0.0372, 0.01541, 3.047), (0.054, 0.02237, 3.037), (0.06873, 0.02847, 3.024), (0.08082, 0.03348, 3.008), (0.0898, 0.0372, 2.99), (0.09534, 0.03949, 2.97), (0.0972, 0.04026, 2.95), (0.09534, 0.03949, 2.929), (0.0898, 0.0372, 2.91), (0.08082, 0.03348, 2.892), (0.06873, 0.02847, 2.876), (0.054, 0.02237, 2.862), (0.0372, 0.01541, 2.853), (0.01896, 0.007855, 2.847), (0.02013, 0.004004, 3.053), (0.03949, 0.007855, 3.047), (0.05733, 0.0114, 3.037), (0.07297, 0.01451, 3.024), (0.0858, 0.01707, 3.008), (0.09534, 0.01896, 2.99), (0.1012, 0.02013, 2.97), (0.1032, 0.02053, 2.95), (0.1012, 0.02013, 2.929), (0.09534, 0.01896, 2.91), (0.0858, 0.01707, 2.892), (0.07297, 0.01451, 2.876), (0.05733, 0.0114, 2.862), (0.03949, 0.007855, 2.853), (0.02013, 0.004004, 2.847), (0.02053, -1.585e-07, 3.053), (0.04026, -1.642e-07, 3.047), (0.05845, -1.669e-07, 3.037), (0.0744, -1.706e-07, 3.024), (0.08748, -1.695e-07, 3.008), (0.0972, -1.628e-07, 2.99), (0.1032, -1.694e-07, 2.97), (0.1052, -1.686e-07, 2.95), (0.1032, -1.645e-07, 2.929), (0.0972, -1.637e-07, 2.91), (0.08748, -1.695e-07, 2.892), (0.0744, -1.706e-07, 2.876), (0.05845, -1.668e-07, 2.862), (0.04026, -1.611e-07, 2.853), (0.02053, -1.582e-07, 2.847), (0.02013, -0.004005, 3.053), (0.03949, -0.007855, 3.047), (0.05733, -0.0114, 3.037), (0.07297, -0.01451, 3.024), (0.0858, -0.01707, 3.008), (0.09534, -0.01896, 2.99), (0.1012, -0.02013, 2.97), (0.1032, -0.02053, 2.95), (0.1012, -0.02013, 2.929), (0.09534, -0.01896, 2.91), (0.0858, -0.01707, 2.892), (0.07297, -0.01451, 2.876), (0.05733, -0.0114, 2.862), (0.03949, -0.007855, 2.853), (0.02013, -0.004005, 2.847), (0.01896, -0.007855, 3.053), (0.0372, -0.01541, 3.047), (0.054, -0.02237, 3.037), (0.06873, -0.02847, 3.024), (0.08082, -0.03348, 3.008), (0.0898, -0.0372, 2.99), (0.09534, -0.03949, 2.97), (0.0972, -0.04026, 2.95), (0.09534, -0.03949, 2.929), (0.0898, -0.0372, 2.91), (0.08082, -0.03348, 2.892), (0.06873, -0.02847, 2.876), (0.054, -0.02237, 2.862), (0.0372, -0.01541, 2.853), (0.01896, -0.007855, 2.847), (0.01707, -0.0114, 3.053), (0.03348, -0.02237, 3.047), (0.0486, -0.03247, 3.037), (0.06186, -0.04133, 3.024), (0.07274, -0.0486, 3.008), (0.08082, -0.054, 2.99), (0.0858, -0.05733, 2.97), (0.08748, -0.05845, 2.95), (0.0858, -0.05733, 2.929), (0.08082, -0.054, 2.91), (0.07274, -0.0486, 2.892), (0.06186, -0.04133, 2.876), (0.0486, -0.03247, 2.862), (0.03348, -0.02237, 2.853), (0.01707, -0.0114, 2.847), (0.01451, -0.01451, 3.053), (0.02847, -0.02847, 3.047), (0.04133, -0.04133, 3.037), (0.05261, -0.05261, 3.024), (0.06186, -0.06186, 3.008), (0.06873, -0.06873, 2.99), (0.07297, -0.07297, 2.97), (0.0744, -0.0744, 2.95), (0.07297, -0.07297, 2.929), (0.06873, -0.06873, 2.91), (0.06186, -0.06186, 2.892), (0.05261, -0.05261, 2.876), (0.04133, -0.04133, 2.862), (0.02847, -0.02847, 2.853), (0.01451, -0.01451, 2.847), (0.0114, -0.01707, 3.053), (0.02237, -0.03348, 3.047), (0.03247, -0.0486, 3.037), (0.04133, -0.06186, 3.024), (0.0486, -0.07274, 3.008), (0.054, -0.08082, 2.99), (0.05733, -0.0858, 2.97), (0.05845, -0.08748, 2.95), (0.05733, -0.0858, 2.929), (0.054, -0.08082, 2.91), (0.0486, -0.07274, 2.892), (0.04133, -0.06186, 2.876), (0.03247, -0.0486, 2.862), (0.02237, -0.03348, 2.853), (0.0114, -0.01707, 2.847), (3.26e-07, -1.566e-07, 2.845), (0.007855, -0.01896, 3.053), (0.01541, -0.0372, 3.047), (0.02237, -0.054, 3.037), (0.02847, -0.06873, 3.024), (0.03348, -0.08082, 3.008), (0.0372, -0.0898, 2.99), (0.03949, -0.09533, 2.97), (0.04026, -0.0972, 2.95), (0.03949, -0.09533, 2.929), (0.0372, -0.0898, 2.91), (0.03348, -0.08082, 2.892), (0.02847, -0.06873, 2.876), (0.02237, -0.054, 2.862), (0.01541, -0.0372, 2.853), (0.007855, -0.01896, 2.847), (0.004005, -0.02013, 3.053), (0.007855, -0.03949, 3.047), (0.0114, -0.05733, 3.037), (0.01451, -0.07297, 3.024), (0.01707, -0.0858, 3.008), (0.01896, -0.09533, 2.99), (0.02013, -0.1012, 2.97), (0.02053, -0.1032, 2.95), (0.02013, -0.1012, 2.929), (0.01896, -0.09533, 2.91), (0.01707, -0.0858, 2.892), (0.01451, -0.07297, 2.876), (0.0114, -0.05733, 2.862), (0.007855, -0.03949, 2.853), (0.004005, -0.02013, 2.847), (3.229e-07, -0.02053, 3.053), (3.144e-07, -0.04026, 3.047), (3.11e-07, -0.05845, 3.037), (3.061e-07, -0.0744, 3.024), (3.075e-07, -0.08748, 3.008), (3.105e-07, -0.0972, 2.99), (3.005e-07, -0.1032, 2.97), (3.047e-07, -0.1052, 2.95), (3.072e-07, -0.1032, 2.929), (3.142e-07, -0.0972, 2.91), (3.075e-07, -0.08748, 2.892), (3.061e-07, -0.0744, 2.876), (3.142e-07, -0.05845, 2.862), (3.188e-07, -0.04026, 2.853), (3.23e-07, -0.02053, 2.847), (-0.004004, -0.02013, 3.053), (-0.007855, -0.03949, 3.047), (-0.0114, -0.05733, 3.037), (-0.01451, -0.07297, 3.024), (-0.01707, -0.0858, 3.008), (-0.01896, -0.09533, 2.99), (-0.02013, -0.1012, 2.97), (-0.02053, -0.1032, 2.95), (-0.02013, -0.1012, 2.929), (-0.01896, -0.09534, 2.91), (-0.01707, -0.0858, 2.892), (-0.01451, -0.07297, 2.876), (-0.0114, -0.05733, 2.862), (-0.007855, -0.03949, 2.853), (-0.004004, -0.02013, 2.847), (-0.007855, -0.01896, 3.053), (-0.01541, -0.0372, 3.047), (-0.02237, -0.054, 3.037), (-0.02847, -0.06873, 3.024), (-0.03348, -0.08082, 3.008), (-0.0372, -0.0898, 2.99), (-0.03949, -0.09533, 2.97), (-0.04026, -0.0972, 2.95), (-0.03949, -0.09533, 2.929), (-0.0372, -0.0898, 2.91), (-0.03348, -0.08082, 2.892), (-0.02847, -0.06873, 2.876), (-0.02237, -0.054, 2.862), (-0.01541, -0.0372, 2.853), (-0.007855, -0.01896, 2.847), (-0.0114, -0.01707, 3.053), (-0.02237, -0.03348, 3.047), (-0.03247, -0.0486, 3.037), (-0.04133, -0.06186, 3.024), (-0.0486, -0.07274, 3.008), (-0.054, -0.08082, 2.99), (-0.05733, -0.0858, 2.97), (-0.05845, -0.08748, 2.95), (-0.05733, -0.0858, 2.929), (-0.054, -0.08082, 2.91), (-0.0486, -0.07274, 2.892), (-0.04133, -0.06186, 2.876), (-0.03247, -0.0486, 2.862), (-0.02237, -0.03348, 2.853), (-0.0114, -0.01707, 2.847), (-0.01451, -0.01451, 3.053), (-0.02847, -0.02847, 3.047), (-0.04133, -0.04133, 3.037), (-0.05261, -0.05261, 3.024), (-0.06186, -0.06186, 3.008), (-0.06873, -0.06873, 2.99), (-0.07297, -0.07297, 2.97), (-0.0744, -0.0744, 2.95), (-0.07297, -0.07297, 2.929), (-0.06873, -0.06873, 2.91), (-0.06186, -0.06186, 2.892), (-0.05261, -0.05261, 2.876), (-0.04133, -0.04133, 2.862), (-0.02847, -0.02847, 2.853), (-0.01451, -0.01451, 2.847), (-0.01707, -0.0114, 3.053), (-0.03348, -0.02237, 3.047), (-0.0486, -0.03247, 3.037), (-0.06186, -0.04133, 3.024), (-0.07274, -0.0486, 3.008), (-0.08082, -0.054, 2.99), (-0.0858, -0.05733, 2.97), (-0.08748, -0.05845, 2.95), (-0.0858, -0.05733, 2.929), (-0.08082, -0.054, 2.91), (-0.07274, -0.0486, 2.892), (-0.06186, -0.04133, 2.876), (-0.0486, -0.03247, 2.862), (-0.03348, -0.02237, 2.853), (-0.01707, -0.0114, 2.847), (2.943e-07, -1.697e-07, 3.055), (-0.01896, -0.007855, 3.053), (-0.0372, -0.01541, 3.047), (-0.054, -0.02237, 3.037), (-0.06873, -0.02847, 3.024), (-0.08082, -0.03348, 3.008), (-0.0898, -0.0372, 2.99), (-0.09533, -0.03949, 2.97), (-0.0972, -0.04026, 2.95), (-0.09533, -0.03949, 2.929), (-0.0898, -0.0372, 2.91), (-0.08082, -0.03348, 2.892), (-0.06873, -0.02847, 2.876), (-0.054, -0.02237, 2.862), (-0.0372, -0.01541, 2.853), (-0.01896, -0.007855, 2.847), (-0.02013, -0.004005, 3.053), (-0.03949, -0.007855, 3.047), (-0.05733, -0.0114, 3.037), (-0.07297, -0.01451, 3.024), (-0.0858, -0.01707, 3.008), (-0.09533, -0.01896, 2.99), (-0.1012, -0.02013, 2.97), (-0.1032, -0.02053, 2.95), (-0.1012, -0.02013, 2.929), (-0.09533, -0.01896, 2.91), (-0.0858, -0.01707, 2.892), (-0.07297, -0.01451, 2.876), (-0.05733, -0.0114, 2.862), (-0.03949, -0.007855, 2.853), (-0.02013, -0.004005, 2.847)], [], [(0, 1, 3, 2), (2, 3, 5, 4), (4, 5, 7, 6), (6, 7, 9, 8), (8, 9, 11, 10), (10, 11, 13, 12), (12, 13, 15, 14), (14, 15, 17, 16), (16, 17, 19, 18), (18, 19, 21, 20), (20, 21, 23, 22), (22, 23, 25, 24), (24, 25, 27, 26), (26, 27, 29, 28), (28, 29, 31, 30), (30, 31, 33, 32), (32, 33, 35, 34), (34, 35, 37, 36), (36, 37, 39, 38), (38, 39, 41, 40), (40, 41, 43, 42), (42, 43, 45, 44), (44, 45, 47, 46), (46, 47, 49, 48), (48, 49, 51, 50), (50, 51, 53, 52), (52, 53, 55, 54), (54, 55, 57, 56), (56, 57, 59, 58), (58, 59, 61, 60), (3, 1, 63, 61, 59, 57, 55, 53, 51, 49, 47, 45, 43, 41, 39, 37, 35, 33, 31, 29, 27, 25, 23, 21, 19, 17, 15, 13, 11, 9, 7, 5), (62, 63, 1, 0), (60, 61, 63, 62), (62, 0, 64, 95), (95, 64, 96, 127), (56, 58, 93, 92), (58, 60, 94, 93), (40, 42, 85, 84), (52, 54, 91, 90), (46, 48, 88, 87), (24, 26, 77, 76), (36, 38, 83, 82), (30, 32, 80, 79), (42, 44, 86, 85), (20, 22, 75, 74), (14, 16, 72, 71), (26, 28, 78, 77), (8, 10, 69, 68), (10, 12, 70, 69), (4, 6, 67, 66), (0, 2, 65, 64), (60, 62, 95, 94), (54, 56, 92, 91), (48, 50, 89, 88), (50, 52, 90, 89), (32, 34, 81, 80), (44, 46, 87, 86), (38, 40, 84, 83), (28, 30, 79, 78), (22, 24, 76, 75), (34, 36, 82, 81), (16, 18, 73, 72), (12, 14, 71, 70), (6, 8, 68, 67), (18, 20, 74, 73), (2, 4, 66, 65), (126, 127, 159, 158), (86, 87, 119, 118), (77, 78, 110, 109), (80, 81, 113, 112), (71, 72, 104, 103), (90, 91, 123, 122), (81, 82, 114, 113), (84, 85, 117, 116), (75, 76, 108, 107), (66, 67, 99, 98), (94, 95, 127, 126), (85, 86, 118, 117), (79, 80, 112, 111), (70, 71, 103, 102), (88, 89, 121, 120), (64, 65, 97, 96), (89, 90, 122, 121), (92, 93, 125, 124), (74, 75, 107, 106), (65, 66, 98, 97), (83, 84, 116, 115), (68, 69, 101, 100), (93, 94, 126, 125), (69, 70, 102, 101), (87, 88, 120, 119), (78, 79, 111, 110), (72, 73, 105, 104), (73, 74, 106, 105), (91, 92, 124, 123), (82, 83, 115, 114), (67, 68, 100, 99), (76, 77, 109, 108), (157, 158, 190, 189), (117, 118, 150, 149), (120, 121, 153, 152), (111, 112, 144, 143), (102, 103, 135, 134), (96, 97, 129, 128), (121, 122, 154, 153), (124, 125, 157, 156), (115, 116, 148, 147), (106, 107, 139, 138), (97, 98, 130, 129), (100, 101, 133, 132), (125, 126, 158, 157), (110, 111, 143, 142), (101, 102, 134, 133), (119, 120, 152, 151), (104, 105, 137, 136), (105, 106, 138, 137), (123, 124, 156, 155), (114, 115, 147, 146), (99, 100, 132, 131), (108, 109, 141, 140), (127, 96, 128, 159), (118, 119, 151, 150), (109, 110, 142, 141), (103, 104, 136, 135), (112, 113, 145, 144), (122, 123, 155, 154), (113, 114, 146, 145), (98, 99, 131, 130), (116, 117, 149, 148), (107, 108, 140, 139), (177, 178, 210, 209), (151, 152, 184, 183), (142, 143, 175, 174), (133, 134, 166, 165), (136, 137, 169, 168), (146, 147, 179, 178), (137, 138, 170, 169), (155, 156, 188, 187), (140, 141, 173, 172), (131, 132, 164, 163), (159, 128, 160, 191), (141, 142, 174, 173), (150, 151, 183, 182), (135, 136, 168, 167), (144, 145, 177, 176), (154, 155, 187, 186), (145, 146, 178, 177), (130, 131, 163, 162), (148, 149, 181, 180), (139, 140, 172, 171), (158, 159, 191, 190), (149, 150, 182, 181), (134, 135, 167, 166), (152, 153, 185, 184), (143, 144, 176, 175), (128, 129, 161, 160), (153, 154, 186, 185), (156, 157, 189, 188), (129, 130, 162, 161), (147, 148, 180, 179), (138, 139, 171, 170), (132, 133, 165, 164), (217, 218, 250, 249), (186, 187, 219, 218), (171, 172, 204, 203), (162, 163, 195, 194), (180, 181, 213, 212), (190, 191, 223, 222), (181, 182, 214, 213), (166, 167, 199, 198), (184, 185, 217, 216), (175, 176, 208, 207), (160, 161, 193, 192), (185, 186, 218, 217), (188, 189, 221, 220), (161, 162, 194, 193), (179, 180, 212, 211), (170, 171, 203, 202), (164, 165, 197, 196), (189, 190, 222, 221), (165, 166, 198, 197), (183, 184, 216, 215), (174, 175, 207, 206), (168, 169, 201, 200), (187, 188, 220, 219), (178, 179, 211, 210), (169, 170, 202, 201), (172, 173, 205, 204), (163, 164, 196, 195), (191, 160, 192, 223), (182, 183, 215, 214), (173, 174, 206, 205), (176, 177, 209, 208), (167, 168, 200, 199), (233, 234, 266, 265), (220, 221, 253, 252), (202, 203, 235, 234), (193, 194, 226, 225), (211, 212, 244, 243), (196, 197, 229, 228), (221, 222, 254, 253), (197, 198, 230, 229), (215, 216, 248, 247), (206, 207, 239, 238), (200, 201, 233, 232), (201, 202, 234, 233), (219, 220, 252, 251), (210, 211, 243, 242), (195, 196, 228, 227), (204, 205, 237, 236), (223, 192, 224, 255), (214, 215, 247, 246), (205, 206, 238, 237), (208, 209, 241, 240), (199, 200, 232, 231), (218, 219, 251, 250), (209, 210, 242, 241), (212, 213, 245, 244), (203, 204, 236, 235), (194, 195, 227, 226), (222, 223, 255, 254), (213, 214, 246, 245), (207, 208, 240, 239), (198, 199, 231, 230), (216, 217, 249, 248), (192, 193, 225, 224), (282, 283, 315, 314), (251, 252, 284, 283), (242, 243, 275, 274), (227, 228, 260, 259), (236, 237, 269, 268), (255, 224, 256, 287), (246, 247, 279, 278), (237, 238, 270, 269), (240, 241, 273, 272), (231, 232, 264, 263), (250, 251, 283, 282), (241, 242, 274, 273), (226, 227, 259, 258), (244, 245, 277, 276), (235, 236, 268, 267), (254, 255, 287, 286), (245, 246, 278, 277), (248, 249, 281, 280), (239, 240, 272, 271), (230, 231, 263, 262), (224, 225, 257, 256), (249, 250, 282, 281), (252, 253, 285, 284), (243, 244, 276, 275), (234, 235, 267, 266), (225, 226, 258, 257), (228, 229, 261, 260), (253, 254, 286, 285), (238, 239, 271, 270), (229, 230, 262, 261), (247, 248, 280, 279), (232, 233, 265, 264), (292, 293, 325, 324), (273, 274, 306, 305), (258, 259, 291, 290), (276, 277, 309, 308), (267, 268, 300, 299), (286, 287, 319, 318), (277, 278, 310, 309), (262, 263, 295, 294), (280, 281, 313, 312), (271, 272, 304, 303), (256, 257, 289, 288), (281, 282, 314, 313), (284, 285, 317, 316), (257, 258, 290, 289), (275, 276, 308, 307), (266, 267, 299, 298), (260, 261, 293, 292), (285, 286, 318, 317), (279, 280, 312, 311), (270, 271, 303, 302), (261, 262, 294, 293), (264, 265, 297, 296), (274, 275, 307, 306), (265, 266, 298, 297), (283, 284, 316, 315), (268, 269, 301, 300), (259, 260, 292, 291), (287, 256, 288, 319), (269, 270, 302, 301), (278, 279, 311, 310), (263, 264, 296, 295), (272, 273, 305, 304), (351, 320, 352, 383), (317, 318, 350, 349), (293, 294, 326, 325), (311, 312, 344, 343), (302, 303, 335, 334), (296, 297, 329, 328), (306, 307, 339, 338), (297, 298, 330, 329), (315, 316, 348, 347), (300, 301, 333, 332), (291, 292, 324, 323), (319, 288, 320, 351), (310, 311, 343, 342), (301, 302, 334, 333), (304, 305, 337, 336), (295, 296, 328, 327), (305, 306, 338, 337), (314, 315, 347, 346), (299, 300, 332, 331), (290, 291, 323, 322), (308, 309, 341, 340), (318, 319, 351, 350), (309, 310, 342, 341), (294, 295, 327, 326), (312, 313, 345, 344), (303, 304, 336, 335), (288, 289, 321, 320), (313, 314, 346, 345), (316, 317, 349, 348), (289, 290, 322, 321), (307, 308, 340, 339), (298, 299, 331, 330), (382, 383, 415, 414), (342, 343, 375, 374), (333, 334, 366, 365), (336, 337, 369, 368), (327, 328, 360, 359), (346, 347, 379, 378), (337, 338, 370, 369), (340, 341, 373, 372), (331, 332, 364, 363), (322, 323, 355, 354), (350, 351, 383, 382), (341, 342, 374, 373), (335, 336, 368, 367), (326, 327, 359, 358), (344, 345, 377, 376), (320, 321, 353, 352), (345, 346, 378, 377), (348, 349, 381, 380), (330, 331, 363, 362), (321, 322, 354, 353), (339, 340, 372, 371), (324, 325, 357, 356), (349, 350, 382, 381), (325, 326, 358, 357), (343, 344, 376, 375), (334, 335, 367, 366), (328, 329, 361, 360), (347, 348, 380, 379), (338, 339, 371, 370), (329, 330, 362, 361), (323, 324, 356, 355), (332, 333, 365, 364), (413, 414, 446, 445), (373, 374, 406, 405), (367, 368, 400, 399), (358, 359, 391, 390), (376, 377, 409, 408), (352, 353, 385, 384), (377, 378, 410, 409), (380, 381, 413, 412), (371, 372, 404, 403), (362, 363, 395, 394), (353, 354, 386, 385), (356, 357, 389, 388), (381, 382, 414, 413), (366, 367, 399, 398), (357, 358, 390, 389), (375, 376, 408, 407), (360, 361, 393, 392), (361, 362, 394, 393), (379, 380, 412, 411), (370, 371, 403, 402), (355, 356, 388, 387), (364, 365, 397, 396), (383, 352, 384, 415), (374, 375, 407, 406), (365, 366, 398, 397), (368, 369, 401, 400), (359, 360, 392, 391), (378, 379, 411, 410), (369, 370, 402, 401), (354, 355, 387, 386), (372, 373, 405, 404), (363, 364, 396, 395), (432, 433, 465, 464), (407, 408, 440, 439), (398, 399, 431, 430), (389, 390, 422, 421), (392, 393, 425, 424), (402, 403, 435, 434), (393, 394, 426, 425), (411, 412, 444, 443), (396, 397, 429, 428), (387, 388, 420, 419), (415, 384, 416, 447), (397, 398, 430, 429), (406, 407, 439, 438), (391, 392, 424, 423), (400, 401, 433, 432), (410, 411, 443, 442), (401, 402, 434, 433), (386, 387, 419, 418), (404, 405, 437, 436), (395, 396, 428, 427), (414, 415, 447, 446), (405, 406, 438, 437), (408, 409, 441, 440), (399, 400, 432, 431), (390, 391, 423, 422), (384, 385, 417, 416), (409, 410, 442, 441), (412, 413, 445, 444), (385, 386, 418, 417), (403, 404, 436, 435), (394, 395, 427, 426), (388, 389, 421, 420), (473, 474, 506, 505), (423, 424, 456, 455), (433, 434, 466, 465), (442, 443, 475, 474), (427, 428, 460, 459), (418, 419, 451, 450), (436, 437, 469, 468), (446, 447, 479, 478), (437, 438, 470, 469), (422, 423, 455, 454), (440, 441, 473, 472), (431, 432, 464, 463), (416, 417, 449, 448), (441, 442, 474, 473), (444, 445, 477, 476), (417, 418, 450, 449), (435, 436, 468, 467), (426, 427, 459, 458), (420, 421, 453, 452), (445, 446, 478, 477), (421, 422, 454, 453), (439, 440, 472, 471), (430, 431, 463, 462), (424, 425, 457, 456), (434, 435, 467, 466), (425, 426, 458, 457), (443, 444, 476, 475), (428, 429, 461, 460), (419, 420, 452, 451), (447, 416, 448, 479), (438, 439, 471, 470), (429, 430, 462, 461), (489, 490, 522, 521), (476, 477, 509, 508), (458, 459, 491, 490), (449, 450, 482, 481), (467, 468, 500, 499), (452, 453, 485, 484), (477, 478, 510, 509), (453, 454, 486, 485), (471, 472, 504, 503), (462, 463, 495, 494), (456, 457, 489, 488), (475, 476, 508, 507), (466, 467, 499, 498), (457, 458, 490, 489), (460, 461, 493, 492), (451, 452, 484, 483), (479, 448, 480, 511), (470, 471, 503, 502), (461, 462, 494, 493), (464, 465, 497, 496), (455, 456, 488, 487), (465, 466, 498, 497), (474, 475, 507, 506), (468, 469, 501, 500), (459, 460, 492, 491), (450, 451, 483, 482), (478, 479, 511, 510), (469, 470, 502, 501), (463, 464, 496, 495), (454, 455, 487, 486), (472, 473, 505, 504), (448, 449, 481, 480), (538, 539, 571, 570), (507, 508, 540, 539), (498, 499, 531, 530), (483, 484, 516, 515), (492, 493, 525, 524), (511, 480, 512, 543), (502, 503, 535, 534), (493, 494, 526, 525), (496, 497, 529, 528), (487, 488, 520, 519), (506, 507, 539, 538), (497, 498, 530, 529), (482, 483, 515, 514), (500, 501, 533, 532), (491, 492, 524, 523), (510, 511, 543, 542), (501, 502, 534, 533), (495, 496, 528, 527), (486, 487, 519, 518), (504, 505, 537, 536), (480, 481, 513, 512), (505, 506, 538, 537), (508, 509, 541, 540), (499, 500, 532, 531), (490, 491, 523, 522), (481, 482, 514, 513), (484, 485, 517, 516), (509, 510, 542, 541), (494, 495, 527, 526), (485, 486, 518, 517), (503, 504, 536, 535), (488, 489, 521, 520), (572, 573, 605, 604), (529, 530, 562, 561), (514, 515, 547, 546), (532, 533, 565, 564), (523, 524, 556, 555), (542, 543, 575, 574), (533, 534, 566, 565), (536, 537, 569, 568), (527, 528, 560, 559), (518, 519, 551, 550), (512, 513, 545, 544), (537, 538, 570, 569), (540, 541, 573, 572), (513, 514, 546, 545), (531, 532, 564, 563), (522, 523, 555, 554), (516, 517, 549, 548), (541, 542, 574, 573), (526, 527, 559, 558), (517, 518, 550, 549), (535, 536, 568, 567), (520, 521, 553, 552), (530, 531, 563, 562), (521, 522, 554, 553), (539, 540, 572, 571), (524, 525, 557, 556), (515, 516, 548, 547), (543, 512, 544, 575), (525, 526, 558, 557), (534, 535, 567, 566), (519, 520, 552, 551), (528, 529, 561, 560), (607, 576, 608, 639), (545, 546, 578, 577), (563, 564, 596, 595), (554, 555, 587, 586), (548, 549, 581, 580), (573, 574, 606, 605), (567, 568, 600, 599), (558, 559, 591, 590), (549, 550, 582, 581), (552, 553, 585, 584), (562, 563, 595, 594), (553, 554, 586, 585), (571, 572, 604, 603), (556, 557, 589, 588), (547, 548, 580, 579), (575, 544, 576, 607), (566, 567, 599, 598), (557, 558, 590, 589), (560, 561, 593, 592), (551, 552, 584, 583), (561, 562, 594, 593), (570, 571, 603, 602), (555, 556, 588, 587), (546, 547, 579, 578), (564, 565, 597, 596), (574, 575, 607, 606), (565, 566, 598, 597), (550, 551, 583, 582), (568, 569, 601, 600), (559, 560, 592, 591), (544, 545, 577, 576), (569, 570, 602, 601), (638, 639, 671, 670), (598, 599, 631, 630), (589, 590, 622, 621), (592, 593, 625, 624), (583, 584, 616, 615), (593, 594, 626, 625), (602, 603, 635, 634), (587, 588, 620, 619), (578, 579, 611, 610), (596, 597, 629, 628), (606, 607, 639, 638), (597, 598, 630, 629), (591, 592, 624, 623), (582, 583, 615, 614), (600, 601, 633, 632), (576, 577, 609, 608), (601, 602, 634, 633), (604, 605, 637, 636), (586, 587, 619, 618), (577, 578, 610, 609), (595, 596, 628, 627), (580, 581, 613, 612), (605, 606, 638, 637), (581, 582, 614, 613), (599, 600, 632, 631), (590, 591, 623, 622), (584, 585, 617, 616), (603, 604, 636, 635), (594, 595, 627, 626), (585, 586, 618, 617), (588, 589, 621, 620), (579, 580, 612, 611), (669, 670, 702, 701), (629, 630, 662, 661), (623, 624, 656, 655), (614, 615, 647, 646), (632, 633, 665, 664), (608, 609, 641, 640), (633, 634, 666, 665), (636, 637, 669, 668), (627, 628, 660, 659), (618, 619, 651, 650), (609, 610, 642, 641), (612, 613, 645, 644), (637, 638, 670, 669), (622, 623, 655, 654), (613, 614, 646, 645), (631, 632, 664, 663), (616, 617, 649, 648), (617, 618, 650, 649), (635, 636, 668, 667), (626, 627, 659, 658), (611, 612, 644, 643), (620, 621, 653, 652), (639, 608, 640, 671), (630, 631, 663, 662), (621, 622, 654, 653), (624, 625, 657, 656), (615, 616, 648, 647), (634, 635, 667, 666), (625, 626, 658, 657), (628, 629, 661, 660), (619, 620, 652, 651), (610, 611, 643, 642), (699, 700, 732, 731), (654, 655, 687, 686), (645, 646, 678, 677), (663, 664, 696, 695), (648, 649, 681, 680), (658, 659, 691, 690), (649, 650, 682, 681), (667, 668, 700, 699), (652, 653, 685, 684), (643, 644, 676, 675), (671, 640, 672, 703), (653, 654, 686, 685), (662, 663, 695, 694), (647, 648, 680, 679), (656, 657, 689, 688), (666, 667, 699, 698), (657, 658, 690, 689), (642, 643, 675, 674), (660, 661, 693, 692), (651, 652, 684, 683), (670, 671, 703, 702), (661, 662, 694, 693), (664, 665, 697, 696), (655, 656, 688, 687), (646, 647, 679, 678), (640, 641, 673, 672), (665, 666, 698, 697), (668, 669, 701, 700), (641, 642, 674, 673), (659, 660, 692, 691), (650, 651, 683, 682), (644, 645, 677, 676), (702, 703, 735, 734), (693, 694, 726, 725), (684, 685, 717, 716), (675, 676, 708, 707), (678, 679, 711, 710), (703, 672, 704, 735), (688, 689, 721, 720), (679, 680, 712, 711), (697, 698, 730, 729), (682, 683, 715, 714), (673, 674, 706, 705), (701, 702, 734, 733), (683, 684, 716, 715), (692, 693, 725, 724), (677, 678, 710, 709), (686, 687, 719, 718), (687, 688, 720, 719), (696, 697, 729, 728), (681, 682, 714, 713), (672, 673, 705, 704), (690, 691, 723, 722), (700, 701, 733, 732), (691, 692, 724, 723), (676, 677, 709, 708), (694, 695, 727, 726), (685, 686, 718, 717), (695, 696, 728, 727), (698, 699, 731, 730), (689, 690, 722, 721), (680, 681, 713, 712), (674, 675, 707, 706), (707, 738, 764, 763), (725, 726, 747), (717, 718, 743), (704, 705, 736), (721, 722, 745), (706, 707, 737), (734, 735, 751), (726, 727, 747), (720, 721, 744), (710, 711, 739), (714, 715, 741), (705, 706, 737), (724, 725, 746), (708, 709, 738), (733, 734, 751), (735, 704, 736), (709, 710, 739), (728, 729, 748), (718, 719, 743), (712, 713, 740), (713, 714, 741), (731, 732, 750), (722, 723, 745), (707, 708, 738), (716, 717, 742), (715, 716, 742), (727, 728, 748), (723, 724, 746), (711, 712, 740), (719, 720, 744), (732, 733, 750), (729, 730, 749), (730, 731, 749), (753, 782, 814, 785), (719, 744, 779, 778), (727, 748, 753, 752), (748, 729, 782, 753), (741, 715, 776, 760), (747, 727, 752, 754), (743, 719, 778, 768), (725, 747, 754, 771), (713, 741, 760, 759), (721, 745, 780, 783), (742, 717, 767, 777), (746, 725, 771, 758), (705, 737, 762, 761), (717, 743, 768, 767), (749, 731, 755, 781), (709, 739, 770, 769), (735, 736, 775, 774), (723, 746, 758, 757), (744, 721, 783, 779), (738, 709, 769, 764), (715, 742, 777, 776), (751, 735, 774, 766), (740, 713, 759, 773), (733, 751, 766, 765), (745, 723, 757, 780), (736, 705, 761, 775), (729, 749, 781, 782), (737, 707, 763, 762), (731, 750, 756, 755), (711, 740, 773, 772), (739, 711, 772, 770), (750, 733, 765, 756), (800, 810, 842, 832), (773, 759, 791, 805), (771, 754, 786, 803), (776, 777, 809, 808), (759, 760, 792, 791), (758, 771, 803, 790), (766, 774, 806, 798), (767, 768, 800, 799), (781, 755, 787, 813), (775, 761, 793, 807), (768, 778, 810, 800), (774, 775, 807, 806), (757, 758, 790, 789), (762, 763, 795, 794), (783, 780, 812, 815), (770, 772, 804, 802), (765, 766, 798, 797), (756, 765, 797, 788), (780, 757, 789, 812), (754, 752, 784, 786), (764, 769, 801, 796), (782, 781, 813, 814), (755, 756, 788, 787), (777, 767, 799, 809), (772, 773, 805, 804), (761, 762, 794, 793), (779, 783, 815, 811), (760, 776, 808, 792), (778, 779, 811, 810), (763, 764, 796, 795), (752, 753, 785, 784), (769, 770, 802, 801), (828, 833, 865, 860), (807, 793, 825, 839), (806, 807, 839, 838), (789, 790, 822, 821), (794, 795, 827, 826), (815, 812, 844, 847), (802, 804, 836, 834), (797, 798, 830, 829), (788, 797, 829, 820), (812, 789, 821, 844), (786, 784, 816, 818), (796, 801, 833, 828), (814, 813, 845, 846), (804, 805, 837, 836), (787, 788, 820, 819), (809, 799, 831, 841), (793, 794, 826, 825), (811, 815, 847, 843), (795, 796, 828, 827), (792, 808, 840, 824), (810, 811, 843, 842), (784, 785, 817, 816), (801, 802, 834, 833), (785, 814, 846, 817), (805, 791, 823, 837), (803, 786, 818, 835), (808, 809, 841, 840), (791, 792, 824, 823), (798, 806, 838, 830), (790, 803, 835, 822), (813, 787, 819, 845), (799, 800, 832, 831), (846, 845, 877, 878), (836, 837, 869, 868), (819, 820, 852, 851), (841, 831, 863, 873), (825, 826, 858, 857), (843, 847, 879, 875), (827, 828, 860, 859), (824, 840, 872, 856), (842, 843, 875, 874), (833, 834, 866, 865), (816, 817, 849, 848), (817, 846, 878, 849), (835, 818, 850, 867), (837, 823, 855, 869), (823, 824, 856, 855), (840, 841, 873, 872), (830, 838, 870, 862), (822, 835, 867, 854), (845, 819, 851, 877), (831, 832, 864, 863), (839, 825, 857, 871), (832, 842, 874, 864), (826, 827, 859, 858), (838, 839, 871, 870), (821, 822, 854, 853), (847, 844, 876, 879), (834, 836, 868, 866), (844, 821, 853, 876), (829, 830, 862, 861), (820, 829, 861, 852), (818, 816, 848, 850), (848, 849, 878, 877, 851, 852, 861, 862, 870, 871, 857, 858, 859, 860, 865, 866, 868, 869, 855, 856, 872, 873, 863, 864, 874, 875, 879, 876, 853, 854, 867, 850), (894, 893, 908, 909), (893, 892, 907, 908), (882, 881, 896, 897), (881, 880, 895, 896), (887, 886, 901, 902), (892, 891, 906, 907), (886, 885, 900, 901), (885, 884, 899, 900), (891, 890, 905, 906), (884, 883, 898, 899), (890, 889, 904, 905), (889, 888, 903, 904), (883, 882, 897, 898), (888, 887, 902, 903), (898, 897, 912, 913), (903, 902, 917, 918), (909, 908, 923, 924), (908, 907, 922, 923), (897, 896, 911, 912), (896, 895, 910, 911), (902, 901, 916, 917), (907, 906, 921, 922), (901, 900, 915, 916), (900, 899, 914, 915), (906, 905, 920, 921), (899, 898, 913, 914), (905, 904, 919, 920), (904, 903, 918, 919), (914, 913, 928, 929), (920, 919, 934, 935), (913, 912, 927, 928), (919, 918, 933, 934), (918, 917, 932, 933), (924, 923, 938, 939), (912, 911, 926, 927), (917, 916, 931, 932), (923, 922, 937, 938), (922, 921, 936, 937), (911, 910, 925, 926), (916, 915, 930, 931), (921, 920, 935, 936), (915, 914, 929, 930), (936, 935, 950, 951), (930, 929, 944, 945), (935, 934, 949, 950), (929, 928, 943, 944), (928, 927, 942, 943), (934, 933, 948, 949), (939, 938, 953, 954), (927, 926, 941, 942), (933, 932, 947, 948), (932, 931, 946, 947), (938, 937, 952, 953), (926, 925, 940, 941), (931, 930, 945, 946), (937, 936, 951, 952), (941, 940, 955, 956), (947, 946, 961, 962), (946, 945, 960, 961), (952, 951, 966, 967), (945, 944, 959, 960), (951, 950, 965, 966), (950, 949, 964, 965), (944, 943, 958, 959), (949, 948, 963, 964), (954, 953, 968, 969), (943, 942, 957, 958), (942, 941, 956, 957), (948, 947, 962, 963), (953, 952, 967, 968), (969, 968, 983, 984), (968, 967, 982, 983), (957, 956, 971, 972), (956, 955, 970, 971), (962, 961, 976, 977), (967, 966, 981, 982), (961, 960, 975, 976), (960, 959, 974, 975), (966, 965, 980, 981), (959, 958, 973, 974), (965, 964, 979, 980), (964, 963, 978, 979), (958, 957, 972, 973), (963, 962, 977, 978), (973, 972, 987, 988), (979, 978, 993, 994), (978, 977, 992, 993), (984, 983, 998, 999), (972, 971, 986, 987), (977, 976, 991, 992), (983, 982, 997, 998), (982, 981, 996, 997), (971, 970, 985, 986), (976, 975, 990, 991), (981, 980, 995, 996), (975, 974, 989, 990), (974, 973, 988, 989), (980, 979, 994, 995), (995, 994, 1009, 1010), (989, 988, 1003, 1004), (988, 987, 1002, 1003), (994, 993, 1008, 1009), (999, 998, 1013, 1014), (987, 986, 1001, 1002), (993, 992, 1007, 1008), (992, 991, 1006, 1007), (998, 997, 1012, 1013), (986, 985, 1000, 1001), (991, 990, 1005, 1006), (997, 996, 1011, 1012), (996, 995, 1010, 1011), (990, 989, 1004, 1005), (1005, 1004, 1019, 1020), (1011, 1010, 1025, 1026), (1010, 1009, 1024, 1025), (1004, 1003, 1018, 1019), (1009, 1008, 1023, 1024), (1014, 1013, 1028, 1029), (1003, 1002, 1017, 1018), (1002, 1001, 1016, 1017), (1008, 1007, 1022, 1023), (1013, 1012, 1027, 1028), (1001, 1000, 1015, 1016), (1007, 1006, 1021, 1022), (1006, 1005, 1020, 1021), (1012, 1011, 1026, 1027), (1022, 1021, 1036, 1037), (1027, 1026, 1041, 1042), (1021, 1020, 1035, 1036), (1020, 1019, 1034, 1035), (1026, 1025, 1040, 1041), (1019, 1018, 1033, 1034), (1025, 1024, 1039, 1040), (1024, 1023, 1038, 1039), (1018, 1017, 1032, 1033), (1023, 1022, 1037, 1038), (1029, 1028, 1043, 1044), (1028, 1027, 1042, 1043), (1017, 1016, 1031, 1032), (1016, 1015, 1030, 1031), (1032, 1031, 1046, 1047), (1037, 1036, 1051, 1052), (1043, 1042, 1057, 1058), (1042, 1041, 1056, 1057), (1031, 1030, 1045, 1046), (1036, 1035, 1050, 1051), (1041, 1040, 1055, 1056), (1035, 1034, 1049, 1050), (1034, 1033, 1048, 1049), (1040, 1039, 1054, 1055), (1033, 1032, 1047, 1048), (1039, 1038, 1053, 1054), (1038, 1037, 1052, 1053), (1044, 1043, 1058, 1059), (1048, 1047, 1062, 1063), (1054, 1053, 1068, 1069), (1059, 1058, 1073, 1074), (1047, 1046, 1061, 1062), (1053, 1052, 1067, 1068), (1052, 1051, 1066, 1067), (1058, 1057, 1072, 1073), (1046, 1045, 1060, 1061), (1051, 1050, 1065, 1066), (1057, 1056, 1071, 1072), (1056, 1055, 1070, 1071), (1050, 1049, 1064, 1065), (1055, 1054, 1069, 1070), (1049, 1048, 1063, 1064), (1070, 1069, 1084, 1085), (1064, 1063, 1078, 1079), (1069, 1068, 1083, 1084), (1074, 1073, 1088, 1089), (1063, 1062, 1077, 1078), (1062, 1061, 1076, 1077), (1068, 1067, 1082, 1083), (1073, 1072, 1087, 1088), (1061, 1060, 1075, 1076), (1067, 1066, 1081, 1082), (1066, 1065, 1080, 1081), (1072, 1071, 1086, 1087), (1065, 1064, 1079, 1080), (1071, 1070, 1085, 1086), (1081, 1080, 1095, 1096), (1080, 1079, 1094, 1095), (1086, 1085, 1100, 1101), (1079, 1078, 1093, 1094), (1085, 1084, 1099, 1100), (1084, 1083, 1098, 1099), (1078, 1077, 1092, 1093), (1083, 1082, 1097, 1098), (1089, 1088, 1103, 1104), (1088, 1087, 1102, 1103), (1077, 1076, 1091, 1092), (1076, 1075, 1090, 1091), (1082, 1081, 1096, 1097), (1087, 1086, 1101, 1102), (1103, 1102, 1117, 1118), (1102, 1101, 1116, 1117), (1091, 1090, 1105, 1106), (1096, 1095, 1110, 1111), (1101, 1100, 1115, 1116), (1095, 1094, 1109, 1110), (1094, 1093, 1108, 1109), (1100, 1099, 1114, 1115), (1093, 1092, 1107, 1108), (1099, 1098, 1113, 1114), (1098, 1097, 1112, 1113), (1104, 1103, 1118, 1119), (1092, 1091, 1106, 1107), (1097, 1096, 1111, 1112), (1107, 1106, 1121, 1122), (1113, 1112, 1127, 1128), (1112, 1111, 1126, 1127), (1118, 1117, 1132, 1133), (1106, 1105, 1120, 1121), (1111, 1110, 1125, 1126), (1117, 1116, 1131, 1132), (1116, 1115, 1130, 1131), (1110, 1109, 1124, 1125), (1115, 1114, 1129, 1130), (1109, 1108, 1123, 1124), (1108, 1107, 1122, 1123), (1114, 1113, 1128, 1129), (1119, 1118, 1133, 1134), (1129, 1128, 1143, 1144), (1134, 1133, 1148, 1149), (1123, 1122, 1137, 1138), (1122, 1121, 1136, 1137), (1128, 1127, 1142, 1143), (1133, 1132, 1147, 1148), (1121, 1120, 1135, 1136), (1127, 1126, 1141, 1142), (1126, 1125, 1140, 1141), (1132, 1131, 1146, 1147), (1125, 1124, 1139, 1140), (1131, 1130, 1145, 1146), (1130, 1129, 1144, 1145), (1124, 1123, 1138, 1139), (1139, 1138, 1153, 1154), (1145, 1144, 1159, 1160), (1144, 1143, 1158, 1159), (1138, 1137, 1152, 1153), (1143, 1142, 1157, 1158), (1149, 1148, 1163, 1164), (1148, 1147, 1162, 1163), (1137, 1136, 1151, 1152), (1136, 1135, 1150, 1151), (1142, 1141, 1156, 1157), (1147, 1146, 1161, 1162), (1141, 1140, 1155, 1156), (1140, 1139, 1154, 1155), (1146, 1145, 1160, 1161), (1156, 1155, 1170, 1171), (1161, 1160, 1175, 1176), (1155, 1154, 1169, 1170), (1154, 1153, 1168, 1169), (1160, 1159, 1174, 1175), (1153, 1152, 1167, 1168), (1159, 1158, 1173, 1174), (1158, 1157, 1172, 1173), (1164, 1163, 1178, 1179), (1152, 1151, 1166, 1167), (1157, 1156, 1171, 1172), (1163, 1162, 1177, 1178), (1162, 1161, 1176, 1177), (1151, 1150, 1165, 1166), (1166, 1165, 1180, 1181), (1171, 1170, 1185, 1186), (1177, 1176, 1191, 1192), (1176, 1175, 1190, 1191), (1170, 1169, 1184, 1185), (1175, 1174, 1189, 1190), (1169, 1168, 1183, 1184), (1168, 1167, 1182, 1183), (1174, 1173, 1188, 1189), (1179, 1178, 1193, 1194), (1167, 1166, 1181, 1182), (1173, 1172, 1187, 1188), (1172, 1171, 1186, 1187), (1178, 1177, 1192, 1193), (1182, 1181, 1196, 1197), (1188, 1187, 1202, 1203), (1193, 1192, 1207, 1208), (1181, 1180, 1195, 1196), (1187, 1186, 1201, 1202), (1186, 1185, 1200, 1201), (1192, 1191, 1206, 1207), (1185, 1184, 1199, 1200), (1191, 1190, 1205, 1206), (1190, 1189, 1204, 1205), (1184, 1183, 1198, 1199), (1189, 1188, 1203, 1204), (1194, 1193, 1208, 1209), (1183, 1182, 1197, 1198), (1204, 1203, 1219, 1220), (1198, 1197, 1213, 1214), (1203, 1202, 1218, 1219), (1209, 1208, 1224, 1225), (1208, 1207, 1223, 1224), (1197, 1196, 1212, 1213), (1196, 1195, 1211, 1212), (1202, 1201, 1217, 1218), (1207, 1206, 1222, 1223), (1201, 1200, 1216, 1217), (1200, 1199, 1215, 1216), (1206, 1205, 1221, 1222), (1199, 1198, 1214, 1215), (1205, 1204, 1220, 1221), (1216, 1215, 1230, 1231), (1215, 1214, 1229, 1230), (1221, 1220, 1235, 1236), (1214, 1213, 1228, 1229), (1220, 1219, 1234, 1235), (1219, 1218, 1233, 1234), (1225, 1224, 1239, 1240), (1213, 1212, 1227, 1228), (1218, 1217, 1232, 1233), (1224, 1223, 1238, 1239), (1223, 1222, 1237, 1238), (1212, 1211, 1226, 1227), (1217, 1216, 1231, 1232), (1222, 1221, 1236, 1237), (1238, 1237, 1252, 1253), (1237, 1236, 1251, 1252), (1231, 1230, 1245, 1246), (1236, 1235, 1250, 1251), (1230, 1229, 1244, 1245), (1229, 1228, 1243, 1244), (1235, 1234, 1249, 1250), (1240, 1239, 1254, 1255), (1228, 1227, 1242, 1243), (1234, 1233, 1248, 1249), (1233, 1232, 1247, 1248), (1239, 1238, 1253, 1254), (1227, 1226, 1241, 1242), (1232, 1231, 1246, 1247), (1242, 1241, 1256, 1257), (1248, 1247, 1262, 1263), (1247, 1246, 1261, 1262), (1253, 1252, 1267, 1268), (1246, 1245, 1260, 1261), (1252, 1251, 1266, 1267), (1251, 1250, 1265, 1266), (1245, 1244, 1259, 1260), (1250, 1249, 1264, 1265), (1255, 1254, 1269, 1270), (1244, 1243, 1258, 1259), (1243, 1242, 1257, 1258), (1249, 1248, 1263, 1264), (1254, 1253, 1268, 1269), (1264, 1263, 1278, 1279), (1270, 1269, 1284, 1285), (1269, 1268, 1283, 1284), (1258, 1257, 1272, 1273), (1257, 1256, 1271, 1272), (1263, 1262, 1277, 1278), (1268, 1267, 1282, 1283), (1262, 1261, 1276, 1277), (1261, 1260, 1275, 1276), (1267, 1266, 1281, 1282), (1260, 1259, 1274, 1275), (1266, 1265, 1280, 1281), (1265, 1264, 1279, 1280), (1259, 1258, 1273, 1274), (1274, 1273, 1288, 1289), (1280, 1279, 1294, 1295), (1279, 1278, 1293, 1294), (1285, 1284, 1299, 1300), (1273, 1272, 1287, 1288), (1278, 1277, 1292, 1293), (1284, 1283, 1298, 1299), (1283, 1282, 1297, 1298), (1272, 1271, 1286, 1287), (1277, 1276, 1291, 1292), (1282, 1281, 1296, 1297), (1276, 1275, 1290, 1291), (1275, 1274, 1289, 1290), (1281, 1280, 1295, 1296), (1291, 1290, 1305, 1306), (1296, 1295, 1310, 1311), (1290, 1289, 1304, 1305), (1289, 1288, 1303, 1304), (1295, 1294, 1309, 1310), (1300, 1299, 1314, 1315), (1288, 1287, 1302, 1303), (1294, 1293, 1308, 1309), (1293, 1292, 1307, 1308), (1299, 1298, 1313, 1314), (1287, 1286, 1301, 1302), (1292, 1291, 1306, 1307), (1298, 1297, 1312, 1313), (1297, 1296, 1311, 1312), (1306, 1305, 1320, 1321), (1312, 1311, 1326, 1327), (1311, 1310, 1325, 1326), (1305, 1304, 1319, 1320), (1310, 1309, 1324, 1325), (1315, 1314, 1329, 1330), (1304, 1303, 1318, 1319), (1303, 1302, 1317, 1318), (1309, 1308, 1323, 1324), (1314, 1313, 1328, 1329), (1302, 1301, 1316, 1317), (1308, 1307, 1322, 1323), (1307, 1306, 1321, 1322), (1313, 1312, 1327, 1328), (1317, 1316, 1332, 1333), (1323, 1322, 1338, 1339), (1328, 1327, 1343, 1344), (1322, 1321, 1337, 1338), (1321, 1320, 1336, 1337), (1327, 1326, 1342, 1343), (1320, 1319, 1335, 1336), (1326, 1325, 1341, 1342), (1325, 1324, 1340, 1341), (1319, 1318, 1334, 1335), (1324, 1323, 1339, 1340), (1330, 1329, 1345, 1346), (1329, 1328, 1344, 1345), (1318, 1317, 1333, 1334), (1340, 1339, 1354, 1355), (1346, 1345, 1360, 1361), (1334, 1333, 1348, 1349), (1339, 1338, 1353, 1354), (1345, 1344, 1359, 1360), (1344, 1343, 1358, 1359), (1333, 1332, 1347, 1348), (1338, 1337, 1352, 1353), (1343, 1342, 1357, 1358), (1337, 1336, 1351, 1352), (1336, 1335, 1350, 1351), (1342, 1341, 1356, 1357), (1335, 1334, 1349, 1350), (1341, 1340, 1355, 1356), (880, 1331, 895), (1210, 894, 909), (895, 1331, 910), (1210, 909, 924), (1210, 924, 939), (910, 1331, 925), (925, 1331, 940), (1210, 939, 954), (940, 1331, 955), (1210, 954, 969), (955, 1331, 970), (1210, 969, 984), (970, 1331, 985), (1210, 984, 999), (1210, 999, 1014), (985, 1331, 1000), (1000, 1331, 1015), (1210, 1014, 1029), (1015, 1331, 1030), (1210, 1029, 1044), (1030, 1331, 1045), (1210, 1044, 1059), (1045, 1331, 1060), (1210, 1059, 1074), (1210, 1074, 1089), (1060, 1331, 1075), (1075, 1331, 1090), (1210, 1089, 1104), (1090, 1331, 1105), (1210, 1104, 1119), (1105, 1331, 1120), (1210, 1119, 1134), (1210, 1134, 1149), (1120, 1331, 1135), (1210, 1149, 1164), (1135, 1331, 1150), (1210, 1164, 1179), (1150, 1331, 1165), (1165, 1331, 1180), (1210, 1179, 1194), (1180, 1331, 1195), (1210, 1194, 1209), (1210, 1209, 1225), (1195, 1331, 1211), (1210, 1225, 1240), (1211, 1331, 1226), (1226, 1331, 1241), (1210, 1240, 1255), (1241, 1331, 1256), (1210, 1255, 1270), (1256, 1331, 1271), (1210, 1270, 1285), (1210, 1285, 1300), (1271, 1331, 1286), (1210, 1300, 1315), (1286, 1331, 1301), (1301, 1331, 1316), (1210, 1315, 1330), (1316, 1331, 1332), (1210, 1330, 1346), (1332, 1331, 1347), (1210, 1346, 1361), (1351, 1350, 883, 884), (1350, 1349, 882, 883), (1356, 1355, 888, 889), (1361, 1360, 893, 894), (1349, 1348, 881, 882), (1355, 1354, 887, 888), (1354, 1353, 886, 887), (1360, 1359, 892, 893), (1348, 1347, 880, 881), (1353, 1352, 885, 886), (1359, 1358, 891, 892), (1358, 1357, 890, 891), (1347, 1331, 880), (1352, 1351, 884, 885), (1357, 1356, 889, 890), (1210, 1361, 894)])
me_queen.polygons.foreach_set('use_smooth', [True] * 1378)
me_queen.use_remesh_preserve_volume = False
me_queen.use_remesh_preserve_attributes = False
me_queen.use_mirror_vertex_groups = False
me_queen.update()

# ---- objects
ob_queen = bpy.data.objects.new('queen', me_queen)

# ---- transforms, parenting, visibility, modifiers, constraints
ob_queen.location = (0.0, 0.0, 0.0)
ob_queen.lineart.crease_threshold = 0.0
_m = ob_queen.modifiers.new('Subsurf', 'SUBSURF')
_m.uv_smooth = 'PRESERVE_CORNERS'
_m.quality = 2
_m.levels = 0
_m.show_only_control_edges = False

# ---- collection membership
col_collection_1.objects.link(ob_queen)

# ---- scene / render settings (as saved in the file)
scene.frame_start = 1; scene.frame_end = 250; scene.frame_set(1)
scene.render.engine = 'BLENDER_EEVEE_NEXT'
scene.render.resolution_percentage = 50
scene.render.dither_intensity = 0.0
scene.cycles.use_denoising = False
scene.cycles.samples = 10
scene.cycles.sampling_pattern = 'TABULATED_SOBOL'
scene.cycles.light_sampling_threshold = 0.0
scene.cycles.use_adaptive_sampling = False
scene.cycles.use_light_tree = False
scene.cycles.blur_glossy = 0.0
scene.cycles.pixel_filter_type = 'GAUSSIAN'
scene.cycles.sample_clamp_indirect = 0.0
scene.view_settings.view_transform = 'Standard'
bpy.context.view_layer.update()

# ---- added for rendering (the .blend has no active camera and no usable light): camera, sun
cam_auto = bpy.data.cameras.new('AutoCamera')
cam_auto.lens = 50.0
cam_auto.sensor_width = 36.0
cam_auto.clip_end = 1000.0
ob_auto_camera = bpy.data.objects.new('AutoCamera', cam_auto)
scene.collection.objects.link(ob_auto_camera)
ob_auto_camera.location = (3.53364, -4.24037, 4.32398)
ob_auto_camera.rotation_euler = (1.09748, -7.21219e-08, 0.694738)
scene.camera = ob_auto_camera
light_auto_sun = bpy.data.lights.new('AutoSun', 'SUN')
light_auto_sun.energy = 3.0
light_auto_sun.angle = 0.0523599
ob_auto_sun = bpy.data.objects.new('AutoSun', light_auto_sun)
scene.collection.objects.link(ob_auto_sun)
ob_auto_sun.rotation_euler = (0.872665, 0.174533, 0.523599)
bpy.context.view_layer.update()
